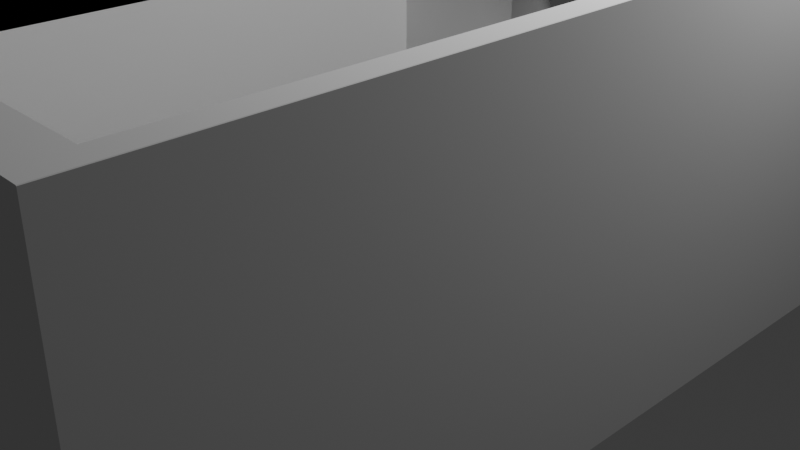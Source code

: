 # Source: kitchen_wallsblend.blend  (saved by Blender 4.5.87; exported with 4.5.12 LTS)
import bpy
from mathutils import Matrix  # noqa: F401  (used for matrix-valued properties, if any)

bpy.ops.wm.read_factory_settings(use_empty=True)
scene = bpy.context.scene
scene.name = 'Scene'

# ---- collections
col_collection = bpy.data.collections.new('Collection'); scene.collection.children.link(col_collection)

# ---- world
world_world = bpy.data.worlds.new('World'); scene.world = world_world
world_world.use_nodes = True; world_world.node_tree.nodes.clear()
_N = world_world.node_tree.nodes; _L = world_world.node_tree.links
n0 = _N.new('ShaderNodeOutputWorld'); n0.name = 'World Output'; n0.location = (200, 100)
n1 = _N.new('ShaderNodeBackground'); n1.name = 'Background'; n1.location = (-200, 100)
n1.inputs[0].default_value = (0.05088, 0.05088, 0.05088, 1.0)
_L.new(n1.outputs[0], n0.inputs[0])
n0.is_active_output = True
world_world.color = (0.05088, 0.05088, 0.05088)
world_world.sun_shadow_jitter_overblur = 0.0

# ---- cameras
cam_camera = bpy.data.cameras.new('Camera')
cam_camera.clip_end = 100.0
cam_camera.ortho_scale = 7.314

# ---- lights
light_light = bpy.data.lights.new('Light', 'POINT')
light_light.energy = 1000.0
light_light.shadow_soft_size = 0.1

# ---- meshes
me_mesh262 = bpy.data.meshes.new('Mesh262')
me_mesh262.from_pydata([(0.887, 0.8656, -2.47), (0.8829, 3.078, -2.472), (0.8825, 3.077, -3.162), (0.882, 0.8641, -3.162), (-3.029, 3.083, -3.165), (-3.029, 3.237, -3.165), (-2.495, 3.237, -3.165), (-2.495, 3.083, -3.165), (-2.495, 3.083, 5.385), (-2.495, 3.237, 5.385), (-3.029, 3.237, 5.385), (-3.029, 3.083, 5.385), (-2.491, 0.8631, -3.165), (-2.487, 3.075, -3.165), (-0.7649, 3.078, -3.162), (-0.7691, 0.8596, -3.165), (-0.7668, 0.8627, -2.47), (3.684, 0.8671, -3.161), (3.684, 3.075, -3.161), (3.684, 3.075, -2.473), (3.684, 0.8671, -2.473), (-2.487, 3.241, -2.473), (-0.7701, 3.241, -2.473), (-0.7701, 3.241, -3.161), (-2.487, 3.241, -3.161), (-0.7621, -0.02051, -3.165), (-0.7661, -0.02051, -3.165), (-2.487, -0.02051, -3.165), (-3.029, 0.8671, -3.165), (-3.029, 3.075, -3.165), (-2.495, 3.075, -3.165), (3.68, 3.075, -3.165), (3.68, 0.8671, -3.165), (-3.029, 0.8591, -3.165), (-2.495, -0.02051, -3.165), (-3.029, -0.02051, -3.165), (-3.033, 0.8671, 5.381), (-3.033, 3.075, 5.381), (-3.033, 3.075, -2.465), (-3.033, 0.8671, -2.465), (-0.7645, 3.077, -2.473), (3.684, 0.8591, -3.161), (3.684, 0.8591, -2.473), (3.684, -0.02051, -2.473), (3.684, -0.02051, -3.165), (3.68, -0.02051, -3.165), (-2.491, 3.083, -2.465), (-2.491, 3.237, -2.465), (-2.491, 3.237, 5.381), (-2.491, 3.083, 5.381), (3.684, 0.8591, -3.161), (3.684, 0.8671, -3.161), (3.68, 0.8671, -3.165), (0.8881, -0.02051, -3.165), (3.68, -0.02051, -3.165), (-3.033, 3.083, 5.381), (-3.033, 3.237, 5.381), (-3.033, 3.237, -2.465), (-3.033, 3.083, -2.465), (-2.491, 0.8671, -2.465), (-2.491, 3.075, -2.465), (-2.491, 3.075, 5.381), (-2.491, 0.8671, 5.381), (0.8881, 3.237, -3.165), (3.68, 3.237, -3.165), (3.68, 3.083, -3.165), (-0.7621, -0.02051, -2.469), (0.8801, -0.02051, -2.469), (-2.495, 0.8671, 5.385), (-2.495, 3.075, 5.385), (-3.029, 3.075, 5.385), (-3.029, 0.8671, 5.385), (-3.029, 3.241, 5.381), (-2.495, 3.241, 5.381), (-2.495, 3.241, -2.465), (-3.029, 3.241, -2.465), (-3.029, 0.8591, -3.165), (-3.029, 0.8671, -3.165), (-3.033, 0.8671, -3.161), (-3.033, 0.8671, -2.473), (-3.033, 0.8671, -2.465), (-3.033, 0.8591, -2.465), (-3.033, -0.02051, -2.465), (-3.033, -0.02051, -2.469), (-3.033, -0.02051, -3.165), (-3.029, -0.02051, -3.165), (-3.029, 3.241, -2.473), (-2.495, 3.241, -2.473), (-2.495, 3.241, -3.161), (-3.029, 3.241, -3.161), (-3.033, 0.8591, 5.381), (-3.033, 0.8671, 5.381), (-3.029, 0.8671, 5.385), (-2.495, 0.8671, 5.385), (-2.491, 0.8671, 5.381), (-2.491, 0.8591, 5.381), (-2.491, -0.02051, 5.381), (-2.491, -0.02051, 5.385), (-3.029, -0.02051, 5.385), (-3.033, 3.083, -2.473), (-3.033, 3.237, -2.473), (-3.033, 3.237, -3.161), (-3.033, 3.083, -3.161), (-3.033, 0.8591, 5.381), (-3.033, 0.8591, -2.465), (-3.033, -0.02051, -2.465), (-3.033, -0.02051, 5.385), (-3.029, -0.02051, 5.385), (3.684, 3.083, -3.161), (3.684, 3.237, -3.161), (3.684, 3.237, -2.473), (3.684, 3.083, -2.473), (-2.491, 0.8591, -2.465), (-2.491, 0.8591, 5.381), (-2.491, -0.02051, 5.381), (-2.491, -0.02051, -2.465), (-0.7621, -0.02051, -3.165), (0.8801, -0.02051, -3.165), (-0.7621, 3.237, -3.165), (0.8801, 3.237, -3.165), (0.8881, 3.241, -2.473), (3.68, 3.241, -2.473), (3.68, 3.241, -3.161), (0.8881, 3.241, -3.161), (-2.487, 3.083, -3.165), (-2.487, 3.237, -3.165), (-0.7701, 3.237, -3.165), (-0.7621, 3.241, -2.473), (0.8801, 3.241, -2.473), (0.8801, 3.241, -3.161), (-0.7621, 3.241, -3.161), (-3.033, 0.8671, -3.161), (-3.029, 0.8671, -3.165), (-3.029, 0.8591, -3.165), (-3.033, 0.8671, -3.169), (-3.033, 0.8591, 5.381), (-3.036, 0.8671, 5.385), (-3.029, 0.8671, 5.385), (-3.033, 0.8671, 5.381), (-3.033, 0.8671, -2.465), (-3.033, 0.8671, -2.473), (-3.033, 0.8671, -2.466), (-3.033, 0.8591, -2.465), (3.68, 0.8671, -3.165), (3.684, 0.8671, -3.161), (3.684, 0.8591, -3.161), (3.687, 0.8671, -3.165), (-2.491, 0.8671, -2.465), (-2.491, 0.8591, -2.465), (-2.487, 0.8591, -2.469), (-2.487, 0.8671, -2.469), (-2.495, 0.8671, 5.385), (-2.488, 0.8671, 5.385), (-2.491, 0.8591, 5.381), (-2.491, 0.8671, 5.381), (-0.7621, 3.241, -2.473), (-0.7701, 3.241, -2.473), (-0.7701, 3.237, -2.469), (-0.7621, 3.237, -2.469), (-0.7621, 3.241, -3.161), (-0.7621, 3.237, -3.165), (-0.7701, 3.237, -3.165), (-0.7701, 3.241, -3.161), (0.8801, 3.241, -2.473), (0.8801, 3.237, -2.469), (0.8881, 3.237, -2.469), (0.8881, 3.241, -2.473), (0.8801, 3.241, -3.161), (0.8881, 3.241, -3.161), (0.8881, 3.237, -3.165), (0.8801, 3.237, -3.165), (-3.033, 3.237, 5.381), (-3.029, 3.237, 5.385), (-3.029, 3.241, 5.381), (-3.033, 3.237, -2.465), (-3.029, 3.241, -2.465), (-3.029, 3.241, -2.473), (-3.033, 3.237, -2.473), (-3.033, 3.237, -3.161), (-3.029, 3.241, -3.161), (-3.029, 3.237, -3.165), (-2.495, 3.237, -3.165), (-2.495, 3.241, -3.161), (-2.487, 3.241, -3.161), (-2.487, 3.237, -3.165), (3.684, 3.237, -2.473), (3.68, 3.241, -2.473), (3.68, 3.237, -2.469), (3.684, 3.237, -3.161), (3.68, 3.237, -3.165), (3.68, 3.241, -3.161), (-2.491, 3.237, -2.465), (-2.487, 3.237, -2.469), (-2.487, 3.241, -2.473), (-2.495, 3.241, -2.473), (-2.495, 3.241, -2.465), (-2.491, 3.237, 5.381), (-2.495, 3.241, 5.381), (-2.495, 3.237, 5.385), (3.68, 3.083, -3.165), (3.684, 3.083, -3.161), (3.684, 3.075, -3.161), (3.68, 3.075, -3.165), (-3.029, 3.083, 5.385), (-3.033, 3.083, 5.381), (-3.033, 3.075, 5.381), (-3.029, 3.075, 5.385), (-3.033, 3.075, -2.473), (-3.029, 3.083, -3.165), (-3.029, 3.075, -3.165), (-3.033, 3.075, -3.161), (-3.033, 3.083, -3.161), (-2.495, 3.075, 5.385), (-2.491, 3.075, 5.381), (-2.491, 3.083, 5.381), (-2.495, 3.083, 5.385), (-2.491, 3.075, -2.465), (-2.487, 3.075, -2.469), (-2.487, 3.083, -2.469), (-2.491, 3.083, -2.465), (-3.033, 0.8591, -2.465), (-3.033, 0.8591, 5.381), (-3.033, 0.8671, -3.169), (-3.033, 0.8671, -2.466), (-3.033, 0.8671, -2.473), (-3.033, 0.8671, -3.161), (3.687, 0.8671, -3.165), (3.68, 0.8671, -3.165), (-3.029, 3.241, 5.381), (-3.033, 3.237, 5.381), (-3.029, 3.241, -3.161), (-3.033, 3.237, -3.161), (-3.029, 3.241, -3.161), (-3.029, 3.237, -3.165), (3.684, 3.237, -2.473), (3.684, 3.237, -3.161), (3.68, 3.241, -3.161), (3.68, 3.241, -2.473), (-2.495, 3.241, -2.465), (-2.495, 3.241, 5.381), (-2.491, 3.237, 5.381), (-2.491, 3.237, -2.465), (3.68, 3.241, -3.161), (3.68, 3.237, -3.165), (-2.487, 3.241, -2.473), (-2.487, 3.237, -2.469), (-3.029, 3.237, 5.385), (-2.495, 3.237, 5.385), (-2.495, 3.241, 5.381), (-3.029, 3.241, 5.381), (-0.7661, -0.02051, -3.165), (-0.7621, -0.02051, -3.165), (0.8801, -0.02051, -3.165), (0.8881, -0.02051, -3.165), (3.684, 0.8591, -3.161), (3.68, -0.02051, -3.165), (3.684, -0.02051, -3.165), (3.687, 0.8671, -3.165), (-3.029, 0.8591, -3.165), (-3.029, -0.02051, -3.165), (-3.033, -0.02051, -3.165), (-3.033, 0.8671, -3.169), (-3.033, 0.8671, -2.466), (-3.033, -0.02051, -2.469), (-3.033, -0.02051, -2.465), (3.684, 3.237, -3.161), (3.68, 3.237, -3.165), (3.684, 0.8671, -2.473), (3.684, 3.075, -2.473), (3.68, 3.075, -2.469), (3.68, 0.8671, -2.469), (-3.033, 3.237, 5.381), (-3.033, 3.083, 5.381), (-3.029, 3.083, 5.385), (-3.029, 3.237, 5.385), (-3.029, 3.237, -3.165), (-3.033, 3.237, -3.161), (-2.491, 0.8671, 5.381), (-2.491, 3.075, 5.381), (-2.495, 3.075, 5.385), (-2.495, 0.8671, 5.385), (-2.491, 3.237, -2.465), (-2.487, 3.237, -2.469), (-3.033, 3.075, -3.161), (-3.033, 0.8671, -3.161), (-3.029, 0.8671, -3.165), (-3.033, 0.8671, -2.473), (-3.029, 0.8671, 5.385), (-3.029, 3.075, 5.385), (-3.033, 3.075, 5.381), (-3.033, 0.8671, 5.381), (3.68, 0.8671, -3.165), (3.684, 0.8671, -3.161), (-2.488, 0.8671, 5.385), (-2.491, -0.02051, 5.385), (-2.491, -0.02051, 5.381), (-2.491, 0.8591, 5.381), (-2.491, -0.02051, -2.465), (-2.487, -0.02051, -2.469), (0.8881, -0.02051, -2.469), (3.684, 0.8591, -2.473), (3.684, 0.8591, -3.161), (-3.033, 0.8591, 5.381), (-3.029, -0.02051, 5.385), (-3.033, -0.02051, 5.385), (-3.036, 0.8671, 5.385), (-2.495, 3.237, 5.385), (-2.495, 3.083, 5.385), (-2.491, 3.083, 5.381), (-2.491, 3.237, 5.381), (-3.036, 0.8671, 5.385), (-2.488, 0.8671, 5.385), (-2.495, 0.8671, 5.385), (-3.029, 0.8671, 5.385), (-3.033, 0.8671, -3.161), (3.636, -0.02077, 5.008), (3.433, -0.02077, 5.008), (3.433, -0.02077, -2.465), (3.636, -0.02077, -2.465), (3.433, 3.25, 5.008), (3.636, 3.25, 5.008), (3.636, 3.25, -2.465), (3.433, 3.25, -2.465), (3.64, 3.246, 5.008), (3.64, 3.089, 5.008), (3.64, 3.089, -2.465), (3.64, 3.246, -2.465), (3.64, 3.081, 5.008), (3.64, -0.01677, 5.008), (3.64, -0.01677, -2.465), (3.64, 3.081, -2.465), (0.6657, 3.081, 5.386), (0.6657, -0.01677, 5.386), (3.425, -0.01677, 5.386), (3.425, 3.081, 5.386), (-2.484, 3.081, 5.386), (-2.484, -0.01677, 5.386), (-1.647, -0.01677, 5.386), (-1.647, 3.081, 5.386), (0.6657, 3.246, 5.386), (0.6657, 3.089, 5.386), (3.425, 3.089, 5.386), (3.425, 3.246, 5.386), (-1.639, 3.246, 5.386), (-1.639, 3.089, 5.386), (0.6577, 3.089, 5.386), (0.6577, 3.246, 5.386), (-2.484, 3.246, 5.386), (-2.484, 3.089, 5.386), (-1.647, 3.089, 5.386), (-1.647, 3.246, 5.386), (3.433, 3.081, 5.386), (3.433, -0.01677, 5.386), (3.636, -0.01677, 5.386), (3.636, 3.081, 5.386), (3.636, 3.25, 5.016), (3.433, 3.25, 5.016), (3.433, 3.25, 5.382), (3.636, 3.25, 5.382), (-2.484, -0.01717, 5.012), (-2.484, 3.081, 5.012), (-1.639, 3.081, 5.012), (-1.639, -0.01877, 5.012), (-1.647, 3.25, 5.016), (-2.484, 3.25, 5.016), (-2.484, 3.25, 5.382), (-1.647, 3.25, 5.382), (-2.488, 3.089, 5.382), (-2.488, 3.246, 5.382), (-2.488, 3.246, 5.016), (-2.488, 3.089, 5.016), (-1.647, -0.02077, 5.382), (-2.484, -0.02077, 5.382), (-2.484, -0.02077, 5.016), (-1.647, -0.02077, 5.016), (3.425, 3.25, 5.016), (0.6657, 3.25, 5.016), (0.6657, 3.25, 5.382), (3.425, 3.25, 5.382), (0.6657, 3.089, 5.012), (0.6657, 3.246, 5.012), (3.425, 3.246, 5.012), (3.425, 3.089, 5.012), (3.433, 3.246, 5.386), (3.433, 3.089, 5.386), (3.636, 3.089, 5.386), (3.636, 3.246, 5.386), (3.64, -0.01677, 5.016), (3.64, 3.081, 5.016), (3.64, 3.081, 5.382), (3.64, -0.01677, 5.382), (3.433, 3.089, -2.469), (3.433, 3.246, -2.469), (3.636, 3.246, -2.469), (3.636, 3.089, -2.469), (-1.643, -0.01637, 5.382), (-1.639, -0.01877, 5.012), (-1.639, 3.081, 5.012), (-1.643, 3.081, 5.008), (-1.643, 3.081, 5.382), (3.429, 3.089, 5.008), (3.429, 3.246, 5.008), (3.429, 3.246, -2.465), (3.429, 3.089, -2.465), (0.6577, -0.01877, 5.012), (0.6617, 3.081, 5.012), (3.425, 3.081, 5.012), (3.425, -0.01717, 5.012), (-1.639, 3.081, 5.012), (-1.639, 3.246, 5.012), (0.6577, 3.246, 5.012), (0.6617, 3.089, 5.016), (0.6617, 3.081, 5.012), (-2.484, 3.089, 5.012), (-2.484, 3.246, 5.012), (-1.647, 3.246, 5.012), (-1.643, 3.081, 5.008), (-1.639, 3.085, 5.008), (-2.488, -0.01677, 5.382), (-2.488, 3.081, 5.382), (-2.488, 3.081, 5.016), (-2.488, -0.01677, 5.016), (3.429, -0.01677, 5.008), (3.429, 3.081, 5.008), (3.429, 3.081, -2.465), (3.429, -0.01677, -2.465), (3.433, -0.01677, -2.469), (3.433, 3.081, -2.469), (3.636, 3.081, -2.469), (3.636, -0.01677, -2.469), (0.6577, 3.085, 5.382), (-1.639, 3.085, 5.382), (-1.639, 3.085, 5.008), (-1.639, 3.081, 5.012), (0.6617, 3.081, 5.012), (0.6657, 3.089, 5.012), (0.6617, 3.089, 5.016), (3.64, 3.089, 5.016), (3.64, 3.246, 5.016), (3.64, 3.246, 5.382), (3.64, 3.089, 5.382), (3.425, -0.02077, 5.382), (0.6657, -0.02077, 5.382), (0.6657, -0.02077, 5.016), (3.425, -0.02077, 5.016), (0.6617, -0.01637, 5.382), (0.6617, 3.081, 5.382), (0.6617, 3.081, 5.012), (0.6577, -0.01877, 5.012), (-1.639, -0.01877, 5.012), (0.6577, -0.01877, 5.012), (0.6617, 3.081, 5.012), (-1.639, 3.081, 5.012), (0.6577, 3.25, 5.016), (-1.639, 3.25, 5.016), (-1.639, 3.25, 5.382), (0.6577, 3.25, 5.382), (3.64, -0.01677, 5.016), (3.636, -0.02077, 5.016), (3.636, -0.02077, 5.008), (3.64, -0.01677, 5.008), (3.64, -0.01677, 5.382), (3.636, -0.01677, 5.386), (3.636, -0.02077, 5.382), (-2.488, -0.01677, 5.382), (-2.484, -0.02077, 5.382), (-2.484, -0.01677, 5.386), (-2.488, -0.01677, 5.016), (-2.484, -0.01717, 5.012), (-2.484, -0.02077, 5.016), (3.64, 3.246, 5.016), (3.64, 3.246, 5.008), (3.636, 3.25, 5.008), (3.636, 3.25, 5.016), (3.64, 3.246, 5.382), (3.636, 3.25, 5.382), (3.636, 3.246, 5.386), (-2.488, 3.246, 5.382), (-2.484, 3.246, 5.386), (-2.484, 3.25, 5.382), (-2.488, 3.246, 5.016), (-2.484, 3.25, 5.016), (-2.484, 3.246, 5.012), (3.433, -0.01677, 5.386), (3.425, -0.01677, 5.386), (3.425, -0.02077, 5.382), (3.433, -0.02077, 5.382), (3.433, -0.02077, 5.008), (3.433, -0.02077, 5.016), (3.425, -0.02077, 5.016), (3.425, -0.01717, 5.012), (3.429, -0.01677, 5.008), (3.433, 3.246, 5.386), (3.433, 3.25, 5.382), (3.425, 3.25, 5.382), (3.425, 3.246, 5.386), (3.433, 3.25, 5.008), (3.429, 3.246, 5.008), (3.425, 3.246, 5.012), (3.425, 3.25, 5.016), (3.433, 3.25, 5.016), (3.429, -0.01677, -2.465), (3.433, -0.01677, -2.469), (3.433, -0.02077, -2.465), (3.429, 3.246, -2.465), (3.433, 3.25, -2.465), (3.433, 3.246, -2.469), (3.64, 3.246, -2.465), (3.636, 3.246, -2.469), (3.636, 3.25, -2.465), (3.636, -0.01677, -2.469), (3.64, -0.01677, -2.465), (3.636, -0.02077, -2.465), (-1.647, -0.01677, 5.386), (-1.647, -0.02077, 5.382), (-1.643, -0.01637, 5.382), (0.6657, -0.01677, 5.386), (0.6617, -0.01637, 5.382), (0.6657, -0.02077, 5.382), (-1.647, 3.246, 5.386), (-1.639, 3.246, 5.386), (-1.639, 3.25, 5.382), (-1.647, 3.25, 5.382), (0.6577, 3.246, 5.386), (0.6657, 3.246, 5.386), (0.6657, 3.25, 5.382), (0.6577, 3.25, 5.382), (-1.647, 3.246, 5.012), (-1.647, 3.25, 5.016), (-1.639, 3.25, 5.016), (-1.639, 3.246, 5.012), (0.6577, 3.246, 5.012), (0.6577, 3.25, 5.016), (0.6657, 3.25, 5.016), (0.6657, 3.246, 5.012), (3.636, 3.081, 5.386), (3.64, 3.081, 5.382), (3.64, 3.089, 5.382), (3.636, 3.089, 5.386), (-2.484, 3.081, 5.386), (-2.484, 3.089, 5.386), (-2.488, 3.089, 5.382), (-2.488, 3.081, 5.382), (-2.484, 3.081, 5.012), (-2.488, 3.081, 5.016), (-2.488, 3.089, 5.016), (-2.484, 3.089, 5.012), (3.425, 3.081, 5.012), (3.425, 3.089, 5.012), (3.429, 3.089, 5.008), (3.429, 3.081, 5.008), (3.433, 3.081, -2.469), (3.429, 3.081, -2.465), (3.429, 3.089, -2.465), (3.433, 3.089, -2.469), (3.636, 3.089, -2.469), (3.64, 3.089, -2.465), (3.64, 3.081, -2.465), (3.636, 3.081, -2.469), (0.6617, 3.081, 5.382), (0.6657, 3.081, 5.386), (0.6657, 3.089, 5.386), (0.6577, 3.089, 5.386), (0.6577, 3.085, 5.382), (-1.647, 3.089, 5.386), (-1.647, 3.081, 5.386), (-1.643, 3.081, 5.382), (-1.639, 3.085, 5.382), (-1.639, 3.089, 5.386), (0.6617, 3.089, 5.016), (0.6657, 3.089, 5.012), (0.6617, 3.081, 5.012), (-1.643, 3.081, 5.008), (-1.639, 3.081, 5.012), (-1.639, 3.085, 5.008), (3.64, -0.01677, 5.382), (3.636, -0.02077, 5.382), (-2.488, -0.01677, 5.382), (-2.488, -0.01677, 5.016), (-2.484, -0.02077, 5.016), (-2.484, -0.02077, 5.382), (3.636, 3.25, 5.382), (3.64, 3.246, 5.382), (-2.484, 3.25, 5.382), (-2.484, 3.25, 5.016), (-2.488, 3.246, 5.016), (-2.488, 3.246, 5.382), (3.636, -0.01677, 5.386), (3.636, -0.02077, 5.382), (3.636, -0.02077, 5.016), (3.433, -0.02077, 5.016), (3.636, 3.25, 5.382), (3.636, 3.246, 5.386), (3.433, -0.02077, 5.382), (3.433, 3.25, 5.008), (3.433, 3.25, -2.465), (3.429, 3.246, -2.465), (3.429, 3.246, 5.008), (3.429, -0.01677, 5.008), (3.429, -0.01677, -2.465), (3.433, -0.02077, -2.465), (3.433, -0.02077, 5.008), (3.64, 3.246, -2.465), (3.636, 3.25, -2.465), (3.433, 3.25, -2.465), (3.636, 3.25, -2.465), (3.636, 3.246, -2.469), (3.433, 3.246, -2.469), (3.433, -0.01677, -2.469), (3.636, -0.01677, -2.469), (3.636, -0.02077, -2.465), (3.433, -0.02077, -2.465), (3.636, -0.02077, -2.465), (3.64, -0.01677, -2.465), (-2.484, -0.02077, 5.382), (-1.647, -0.02077, 5.382), (-1.647, -0.01677, 5.386), (-2.484, -0.01677, 5.386), (0.6657, -0.01677, 5.386), (0.6657, -0.02077, 5.382), (-2.484, -0.01717, 5.012), (-1.639, -0.01877, 5.012), (-1.647, -0.02077, 5.016), (-2.484, -0.02077, 5.016), (3.425, -0.02077, 5.016), (0.6657, -0.02077, 5.016), (0.6577, -0.01877, 5.012), (3.425, -0.01717, 5.012), (-2.484, 3.246, 5.386), (-1.647, 3.246, 5.386), (-1.647, 3.25, 5.382), (-2.484, 3.25, 5.382), (-2.484, 3.25, 5.016), (-1.647, 3.25, 5.016), (-1.647, 3.246, 5.012), (-2.484, 3.246, 5.012), (3.425, 3.246, 5.012), (3.425, 3.25, 5.016), (0.6617, -0.01637, 5.382), (0.6577, -0.01877, 5.012), (0.6657, -0.02077, 5.016), (0.6657, -0.02077, 5.382), (-1.647, -0.02077, 5.382), (-1.647, -0.02077, 5.016), (-1.639, -0.01877, 5.012), (-1.643, -0.01637, 5.382), (3.64, -0.01677, 5.382), (3.636, -0.01677, 5.386), (3.636, 3.246, 5.386), (3.64, 3.246, 5.382), (-2.484, -0.01677, 5.386), (-2.484, 3.081, 5.386), (-2.488, 3.081, 5.382), (-2.488, -0.01677, 5.382), (-2.488, 3.246, 5.382), (-2.488, 3.089, 5.382), (-2.484, 3.089, 5.386), (-2.484, 3.246, 5.386), (-2.488, -0.01677, 5.016), (-2.488, 3.081, 5.016), (-2.484, 3.081, 5.012), (-2.484, -0.01717, 5.012), (-2.484, 3.246, 5.012), (-2.488, 3.246, 5.016), (3.425, -0.01717, 5.012), (3.429, -0.01677, 5.008), (3.429, 3.246, 5.008), (3.425, 3.246, 5.012), (3.429, -0.01677, -2.465), (3.433, -0.01677, -2.469), (3.433, 3.246, -2.469), (3.429, 3.246, -2.465), (3.64, 3.246, -2.465), (3.636, 3.246, -2.469), (3.636, -0.01677, -2.469), (3.64, -0.01677, -2.465), (0.6657, -0.01677, 5.386), (0.6657, 3.081, 5.386), (0.6617, 3.081, 5.382), (0.6617, -0.01637, 5.382), (-1.643, -0.01637, 5.382), (-1.643, 3.081, 5.382), (-1.647, 3.081, 5.386), (-1.647, -0.01677, 5.386), (0.6657, 3.246, 5.012), (0.6657, 3.089, 5.012), (0.6617, 3.089, 5.016), (0.6577, 3.246, 5.012), (-1.639, 3.246, 5.012), (-1.639, 3.081, 5.012), (-1.643, 3.081, 5.008), (-1.647, 3.246, 5.012), (0.6577, 3.089, 5.386), (-1.639, 3.089, 5.386), (-1.639, 3.085, 5.382), (0.6577, 3.085, 5.382), (-2.484, 3.089, 5.012), (-1.639, 3.085, 5.008), (-1.639, 3.081, 5.012), (-2.484, 3.081, 5.012), (-1.643, 3.081, 5.382), (-1.643, 3.081, 5.008), (-1.639, 3.085, 5.008), (-1.639, 3.085, 5.382), (0.6577, 3.085, 5.382), (0.6617, 3.089, 5.016), (0.6617, 3.081, 5.012), (0.6617, 3.081, 5.382), (3.636, -0.02077, 5.382), (-0.7701, 3.237, -2.469), (-2.487, 3.237, -2.469), (-2.487, 3.083, -2.469), (3.68, 3.083, -2.469), (3.68, 3.237, -2.469), (0.8881, 3.237, -2.469), (3.68, 0.8671, -2.469), (3.68, 3.075, -2.469), (-2.487, 3.075, -2.469), (-2.487, 0.8671, -2.469), (3.68, 0.8591, -2.469), (0.8881, -0.02051, -2.469), (3.68, -0.02051, -2.469), (-2.487, 0.8591, -2.469), (-2.487, -0.02051, -2.469), (-0.7701, -0.02051, -2.469), (0.8801, 3.237, -2.469), (-0.7621, 3.237, -2.469), (3.68, 0.8591, -2.469), (3.684, 0.8591, -2.473), (3.684, 0.8671, -2.473), (3.68, 0.8671, -2.469), (3.68, 3.075, -2.469), (3.684, 3.075, -2.473), (3.684, 3.083, -2.473), (3.68, 3.083, -2.469), (0.8881, 3.237, -2.469), (3.68, 3.237, -2.469), (3.68, 3.241, -2.473), (0.8881, 3.241, -2.473), (-0.7621, -0.02051, -2.469), (3.68, 3.237, -2.469), (3.684, 3.237, -2.473), (-2.487, 0.8671, -2.469), (-2.487, 3.075, -2.469), (-2.491, 3.075, -2.465), (-2.491, 0.8671, -2.465), (-0.7621, 3.237, -2.469), (0.8801, 3.237, -2.469), (0.8801, 3.241, -2.473), (-0.7621, 3.241, -2.473), (3.68, -0.02051, -2.469), (3.684, -0.02051, -2.473)], [], [(0, 1, 2), (0, 2, 3), (4, 5, 6), (4, 6, 7), (8, 9, 10), (8, 10, 11), (12, 13, 14), (12, 14, 15), (16, 0, 3), (16, 3, 15), (17, 18, 19), (17, 19, 20), (21, 22, 23), (21, 23, 24), (12, 15, 25), (12, 25, 26), (12, 26, 27), (28, 29, 30), (28, 30, 12), (3, 2, 31), (3, 31, 32), (33, 12, 34), (33, 34, 35), (36, 37, 38), (36, 38, 39), (15, 14, 40), (15, 40, 16), (41, 42, 43), (41, 43, 44), (41, 44, 45), (46, 48, 47), (46, 49, 48), (50, 52, 51), (50, 3, 52), (50, 53, 3), (50, 54, 53), (55, 56, 57), (55, 57, 58), (59, 60, 61), (59, 61, 62), (2, 63, 64), (2, 64, 65), (0, 16, 66), (0, 66, 67), (68, 69, 70), (68, 70, 71), (72, 73, 74), (72, 74, 75), (76, 78, 77), (76, 79, 78), (76, 80, 79), (76, 81, 80), (76, 82, 81), (76, 83, 82), (76, 84, 83), (76, 85, 84), (86, 87, 88), (86, 88, 89), (90, 92, 91), (90, 93, 92), (90, 94, 93), (90, 95, 94), (90, 96, 95), (90, 97, 96), (90, 98, 97), (99, 100, 101), (99, 101, 102), (103, 104, 105), (103, 105, 106), (103, 106, 107), (108, 109, 110), (108, 110, 111), (112, 113, 114), (112, 114, 115), (1, 40, 14), (1, 14, 2), (3, 116, 15), (3, 117, 116), (118, 119, 2), (118, 2, 14), (120, 121, 122), (120, 122, 123), (124, 125, 126), (124, 126, 14), (127, 128, 129), (127, 129, 130), (131, 133, 132), (131, 134, 133), (135, 137, 136), (135, 138, 137), (139, 140, 141), (139, 141, 142), (143, 145, 144), (143, 146, 145), (147, 149, 148), (147, 150, 149), (151, 153, 152), (151, 154, 153), (155, 156, 157), (155, 157, 158), (159, 160, 161), (159, 161, 162), (163, 164, 165), (163, 165, 166), (167, 168, 169), (167, 169, 170), (171, 172, 173), (174, 175, 176), (174, 176, 177), (178, 179, 180), (181, 182, 183), (181, 183, 184), (185, 186, 187), (188, 189, 190), (191, 192, 193), (191, 193, 194), (191, 194, 195), (196, 197, 198), (199, 200, 201), (199, 201, 202), (203, 204, 205), (203, 205, 206), (99, 207, 38), (99, 38, 58), (208, 209, 210), (208, 210, 211), (212, 213, 214), (212, 214, 215), (124, 13, 30), (124, 30, 7), (216, 218, 217), (216, 219, 218), (36, 39, 220), (36, 220, 221), (222, 223, 224), (222, 224, 225), (28, 12, 33), (226, 3, 227), (127, 130, 23), (127, 23, 22), (120, 123, 129), (120, 129, 128), (228, 175, 174), (228, 174, 229), (176, 230, 231), (176, 231, 177), (232, 182, 181), (232, 181, 233), (234, 235, 236), (234, 236, 237), (238, 239, 240), (238, 240, 241), (168, 242, 243), (168, 243, 169), (161, 184, 183), (161, 183, 162), (156, 244, 245), (156, 245, 157), (75, 74, 87), (75, 87, 86), (88, 87, 21), (88, 21, 24), (246, 247, 248), (246, 248, 249), (15, 250, 251), (12, 27, 34), (3, 253, 252), (254, 255, 256), (254, 256, 257), (258, 259, 260), (258, 260, 261), (262, 263, 264), (262, 264, 220), (63, 2, 119), (265, 200, 199), (265, 199, 266), (267, 268, 269), (267, 269, 270), (108, 111, 19), (108, 19, 18), (2, 65, 31), (118, 14, 126), (271, 272, 273), (271, 273, 274), (100, 99, 58), (100, 58, 57), (275, 208, 211), (275, 211, 276), (277, 278, 279), (277, 279, 280), (125, 124, 7), (125, 7, 6), (281, 218, 219), (281, 282, 218), (55, 58, 38), (55, 38, 37), (99, 102, 283), (99, 283, 207), (4, 7, 30), (4, 30, 29), (14, 13, 124), (159, 167, 170), (159, 170, 160), (12, 30, 13), (284, 210, 209), (284, 209, 285), (39, 38, 207), (39, 207, 286), (287, 288, 289), (287, 289, 290), (291, 202, 201), (291, 201, 292), (293, 295, 294), (293, 296, 295), (148, 298, 297), (148, 149, 298), (0, 67, 299), (17, 20, 300), (17, 300, 301), (59, 62, 113), (59, 113, 112), (302, 304, 303), (302, 305, 304), (61, 46, 60), (61, 49, 46), (70, 69, 8), (70, 8, 11), (306, 307, 308), (306, 308, 309), (310, 311, 312), (310, 312, 313), (283, 314, 286), (283, 286, 207), (315, 316, 317), (315, 317, 318), (319, 320, 321), (319, 321, 322), (323, 324, 325), (323, 325, 326), (327, 328, 329), (327, 329, 330), (331, 332, 333), (331, 333, 334), (335, 336, 337), (335, 337, 338), (339, 340, 341), (339, 341, 342), (343, 344, 345), (343, 345, 346), (347, 348, 349), (347, 349, 350), (351, 352, 353), (351, 353, 354), (355, 356, 357), (355, 357, 358), (359, 360, 361), (359, 361, 362), (363, 364, 365), (363, 365, 366), (367, 368, 369), (367, 369, 370), (371, 372, 373), (371, 373, 374), (375, 376, 377), (375, 377, 378), (379, 380, 381), (379, 381, 382), (383, 384, 385), (383, 385, 386), (387, 388, 389), (387, 389, 390), (391, 392, 393), (391, 393, 394), (395, 397, 396), (395, 398, 397), (395, 399, 398), (400, 401, 402), (400, 402, 403), (404, 405, 406), (404, 406, 407), (408, 409, 410), (408, 410, 411), (408, 411, 412), (413, 414, 415), (413, 415, 416), (413, 417, 416), (418, 419, 420), (418, 420, 421), (422, 423, 424), (422, 424, 425), (426, 427, 428), (426, 428, 429), (430, 432, 431), (430, 433, 432), (430, 434, 433), (430, 435, 434), (430, 436, 435), (437, 438, 439), (437, 439, 440), (441, 442, 443), (441, 443, 444), (445, 447, 446), (445, 448, 447), (449, 451, 450), (449, 452, 451), (453, 454, 455), (453, 455, 456), (457, 458, 459), (457, 459, 460), (461, 462, 463), (464, 465, 466), (467, 468, 469), (470, 471, 472), (470, 472, 473), (474, 475, 476), (477, 478, 479), (480, 482, 481), (483, 484, 485), (483, 485, 486), (487, 488, 489), (487, 489, 490), (487, 490, 491), (492, 493, 494), (492, 494, 495), (496, 497, 498), (496, 498, 499), (496, 499, 500), (501, 502, 503), (504, 505, 506), (507, 508, 509), (510, 511, 512), (513, 515, 514), (516, 518, 517), (519, 520, 521), (519, 521, 522), (523, 524, 525), (523, 525, 526), (527, 529, 528), (527, 530, 529), (531, 533, 532), (531, 534, 533), (535, 536, 537), (535, 537, 538), (327, 324, 437), (327, 437, 388), (539, 540, 541), (539, 541, 542), (543, 545, 544), (543, 546, 545), (334, 351, 384), (334, 384, 341), (547, 549, 548), (547, 550, 549), (551, 553, 552), (551, 554, 553), (555, 556, 557), (555, 557, 558), (559, 560, 561), (559, 561, 562), (559, 562, 563), (564, 565, 566), (564, 566, 567), (564, 567, 568), (569, 570, 571), (572, 573, 574), (457, 575, 576), (457, 576, 458), (577, 578, 579), (577, 579, 580), (473, 581, 582), (473, 582, 470), (583, 584, 585), (583, 585, 586), (587, 483, 486), (587, 486, 588), (589, 590, 316), (589, 316, 315), (591, 493, 492), (591, 492, 592), (320, 319, 356), (320, 356, 355), (441, 444, 590), (441, 590, 593), (357, 356, 375), (357, 375, 378), (594, 596, 595), (594, 597, 596), (598, 600, 599), (598, 601, 600), (471, 602, 603), (471, 603, 472), (604, 605, 606), (604, 606, 607), (608, 609, 610), (608, 610, 611), (459, 612, 613), (459, 613, 460), (614, 615, 616), (614, 616, 617), (484, 618, 619), (484, 619, 485), (620, 622, 621), (620, 623, 622), (624, 626, 625), (624, 627, 626), (628, 629, 630), (628, 630, 631), (520, 523, 526), (520, 526, 521), (494, 525, 524), (494, 524, 495), (632, 634, 633), (632, 635, 634), (529, 531, 532), (529, 530, 531), (636, 533, 534), (636, 637, 533), (638, 640, 639), (638, 641, 640), (642, 644, 643), (642, 645, 644), (377, 376, 453), (377, 453, 456), (455, 454, 363), (455, 363, 366), (646, 536, 535), (646, 535, 647), (648, 538, 537), (648, 537, 649), (328, 327, 388), (328, 388, 387), (438, 437, 324), (438, 324, 323), (650, 651, 652), (650, 652, 653), (654, 655, 656), (654, 656, 657), (658, 660, 659), (658, 661, 660), (662, 545, 546), (662, 663, 545), (352, 351, 334), (352, 334, 333), (342, 341, 384), (342, 384, 383), (664, 550, 547), (664, 665, 550), (666, 548, 549), (666, 667, 548), (668, 551, 552), (668, 669, 551), (670, 553, 554), (670, 671, 553), (672, 556, 555), (672, 555, 673), (674, 558, 557), (674, 557, 675), (676, 677, 678), (676, 678, 679), (346, 345, 340), (346, 340, 339), (350, 349, 344), (350, 344, 343), (680, 681, 682), (680, 682, 683), (684, 686, 685), (684, 687, 686), (688, 690, 689), (688, 691, 690), (389, 388, 437), (389, 437, 440), (367, 370, 420), (367, 420, 419), (385, 384, 351), (385, 351, 354), (400, 403, 424), (400, 424, 423), (327, 330, 325), (327, 325, 324), (391, 394, 428), (391, 428, 427), (341, 340, 331), (341, 331, 334), (692, 693, 694), (692, 694, 695), (335, 338, 349), (335, 349, 348), (406, 405, 379), (406, 379, 382), (696, 698, 697), (696, 699, 698), (700, 702, 701), (700, 703, 702), (704, 706, 705), (704, 707, 706), (590, 589, 708), (590, 708, 593), (40, 709, 710), (40, 710, 711), (712, 713, 714), (712, 714, 1), (715, 716, 1), (715, 1, 0), (16, 40, 717), (16, 717, 718), (719, 0, 720), (719, 720, 721), (16, 722, 723), (16, 723, 724), (725, 726, 40), (725, 40, 1), (727, 728, 729), (727, 729, 730), (731, 732, 733), (731, 733, 734), (715, 0, 719), (735, 736, 737), (735, 737, 738), (16, 724, 739), (725, 1, 714), (740, 734, 733), (740, 733, 741), (1, 716, 712), (709, 40, 726), (742, 744, 743), (742, 745, 744), (40, 711, 717), (746, 747, 748), (746, 748, 749), (727, 750, 751), (727, 751, 728), (16, 718, 722)])
me_mesh262.polygons.foreach_set('use_smooth', [1, 1, 1, 1, 1, 1, 1, 1, 1, 1, 1, 1, 1, 1, 1, 1, 1, 1, 1, 1, 1, 1, 1, 1, 1, 1, 1, 1, 1, 1, 1, 1, 1, 1, 1, 1, 1, 1, 1, 1, 1, 1, 1, 1, 1, 1, 1, 1, 1, 1, 1, 1, 1, 1, 1, 1, 1, 1, 1, 1, 1, 1, 1, 1, 1, 1, 1, 1, 1, 1, 1, 1, 1, 1, 1, 1, 1, 1, 1, 1, 1, 1, 1, 1, 1, 1, 1, 1, 1, 1, 0, 1, 1, 1, 1, 1, 1, 1, 1, 1, 1, 1, 1, 1, 1, 1, 1, 1, 1, 1, 1, 1, 1, 1, 1, 1, 1, 1, 1, 1, 1, 1, 1, 1, 1, 1, 1, 1, 1, 1, 1, 1, 1, 1, 1, 1, 1, 0, 1, 1, 1, 1, 1, 1, 1, 1, 1, 1, 1, 1, 1, 1, 1, 1, 1, 1, 1, 1, 1, 1, 1, 1, 1, 1, 1, 1, 1, 1, 1, 1, 1, 1, 1, 1, 1, 1, 1, 1, 1, 1, 1, 1, 1, 1, 1, 1, 1, 1, 1, 1, 1, 1, 1, 1, 1, 1, 1, 1, 1, 1, 1, 1, 1, 1, 1, 1, 1, 1, 1, 1, 1, 1, 1, 1, 1, 1, 1, 1, 1, 1, 1, 1, 1, 1, 1, 1, 1, 1, 1, 0, 0, 1, 1, 1, 1, 1, 1, 1, 1, 1, 1, 1, 1, 1, 1, 1, 1, 1, 1, 1, 1, 1, 1, 1, 1, 1, 1, 1, 1, 1, 1, 1, 1, 1, 1, 1, 1, 1, 1, 1, 1, 1, 1, 1, 1, 1, 1, 1, 1, 1, 1, 1, 1, 1, 1, 1, 1, 1, 1, 1, 1, 1, 1, 1, 1, 1, 1, 1, 1, 1, 1, 1, 1, 1, 1, 1, 1, 1, 1, 1, 1, 1, 1, 1, 1, 1, 1, 1, 1, 1, 1, 1, 1, 1, 1, 1, 1, 1, 1, 1, 1, 1, 1, 1, 1, 1, 1, 1, 1, 1, 1, 1, 1, 1, 1, 1, 1, 1, 1, 1, 1, 1, 1, 1, 1, 1, 1, 1, 1, 1, 1, 1, 1, 1, 1, 1, 1, 1, 1, 1, 1, 1, 1, 1, 1, 1, 1, 1, 1, 1, 1, 1, 1, 1, 1, 1, 1, 1, 1, 1, 1, 1, 1, 1, 1, 1, 1, 1, 1, 1, 1, 1, 1, 1, 1, 1, 1, 1, 1, 1, 1, 1, 1, 1, 1, 1, 1, 1, 1, 1, 1, 1, 1, 1, 1, 1, 1, 1, 1, 1, 1, 1, 1, 1, 1, 1, 1, 1, 1, 1, 1, 1, 1, 1, 1, 1, 1, 1, 1, 1, 1, 1, 1, 1, 1, 1, 1, 1, 1, 1, 1, 1, 1, 1, 1, 1, 1, 1, 1, 1, 1, 1, 1, 1, 1, 1, 1, 1, 1, 1, 1, 1, 1, 1, 1, 1, 1, 1, 1, 1, 1, 1, 1, 1, 1, 1, 1, 1, 1, 1, 1, 1, 1, 1, 1, 1, 1, 1, 1, 1, 1, 1, 1, 1, 1, 1, 1, 1, 1, 1, 1, 1, 1, 1, 1, 1, 1, 1, 1, 1, 1, 1])
_uv = me_mesh262.uv_layers.new(name='UVMap')
_uv.uv.foreach_set('vector', [0.0, 0.0, 0.0, 0.0, 0.0, 0.0, 0.0, 0.0, 0.0, 0.0, 0.0, 0.0, 0.0, 0.0, 0.0, 0.0, 0.0, 0.0, 0.0, 0.0, 0.0, 0.0, 0.0, 0.0, 0.0, 0.0, 0.0, 0.0, 0.0, 0.0, 0.0, 0.0, 0.0, 0.0, 0.0, 0.0, 0.0, 0.0, 0.0, 0.0, 0.0, 0.0, 0.0, 0.0, 0.0, 0.0, 0.0, 0.0, 0.0, 0.0, 0.0, 0.0, 0.0, 0.0, 0.0, 0.0, 0.0, 0.0, 0.0, 0.0, 0.0, 0.0, 0.0, 0.0, 0.0, 0.0, 0.0, 0.0, 0.0, 0.0, 0.0, 0.0, 0.0, 0.0, 0.0, 0.0, 0.0, 0.0, 0.0, 0.0, 0.0, 0.0, 0.0, 0.0, 0.0, 0.0, 0.0, 0.0, 0.0, 0.0, 0.0, 0.0, 0.0, 0.0, 0.0, 0.0, 0.0, 0.0, 0.0, 0.0, 0.0, 0.0, 0.0, 0.0, 0.0, 0.0, 0.0, 0.0, 0.0, 0.0, 0.0, 0.0, 0.0, 0.0, 0.0, 0.0, 0.0, 0.0, 0.0, 0.0, 0.0, 0.0, 0.0, 0.0, 0.0, 0.0, 0.0, 0.0, 0.0, 0.0, 0.0, 0.0, 0.0, 0.0, 0.0, 0.0, 0.0, 0.0, 0.0, 0.0, 0.0, 0.0, 0.0, 0.0, 0.0, 0.0, 0.0, 0.0, 0.0, 0.0, 0.0, 0.0, 0.0, 0.0, 0.0, 0.0, 0.0, 0.0, 0.0, 0.0, 0.0, 0.0, 0.0, 0.0, 0.0, 0.0, 0.0, 0.0, 0.0, 0.0, 0.0, 0.0, 0.0, 0.0, 0.0, 0.0, 0.0, 0.0, 0.0, 0.0, 0.0, 0.0, 0.0, 0.0, 0.0, 0.0, 0.0, 0.0, 0.0, 0.0, 0.0, 0.0, 0.0, 0.0, 0.0, 0.0, 0.0, 0.0, 0.0, 0.0, 0.0, 0.0, 0.0, 0.0, 0.0, 0.0, 0.0, 0.0, 0.0, 0.0, 0.0, 0.0, 0.0, 0.0, 0.0, 0.0, 0.0, 0.0, 0.0, 0.0, 0.0, 0.0, 0.0, 0.0, 0.0, 0.0, 0.0, 0.0, 0.0, 0.0, 0.0, 0.0, 0.0, 0.0, 0.0, 0.0, 0.0, 0.0, 0.0, 0.0, 0.0, 0.0, 0.0, 0.0, 0.0, 0.0, 0.0, 0.0, 0.0, 0.0, 0.0, 0.0, 0.0, 0.0, 0.0, 0.0, 0.0, 0.0, 0.0, 0.0, 0.0, 0.0, 0.0, 0.0, 0.0, 0.0, 0.0, 0.0, 0.0, 0.0, 0.0, 0.0, 0.0, 0.0, 0.0, 0.0, 0.0, 0.0, 0.0, 0.0, 0.0, 0.0, 0.0, 0.0, 0.0, 0.0, 0.0, 0.0, 0.0, 0.0, 0.0, 0.0, 0.0, 0.0, 0.0, 0.0, 0.0, 0.0, 0.0, 0.0, 0.0, 0.0, 0.0, 0.0, 0.0, 0.0, 0.0, 0.0, 0.0, 0.0, 0.0, 0.0, 0.0, 0.0, 0.0, 0.0, 0.0, 0.0, 0.0, 0.0, 0.0, 0.0, 0.0, 0.0, 0.0, 0.0, 0.0, 0.0, 0.0, 0.0, 0.0, 0.0, 0.0, 0.0, 0.0, 0.0, 0.0, 0.0, 0.0, 0.0, 0.0, 0.0, 0.0, 0.0, 0.0, 0.0, 0.0, 0.0, 0.0, 0.0, 0.0, 0.0, 0.0, 0.0, 0.0, 0.0, 0.0, 0.0, 0.0, 0.0, 0.0, 0.0, 0.0, 0.0, 0.0, 0.0, 0.0, 0.0, 0.0, 0.0, 0.0, 0.0, 0.0, 0.0, 0.0, 0.0, 0.0, 0.0, 0.0, 0.0, 0.0, 0.0, 0.0, 0.0, 0.0, 0.0, 0.0, 0.0, 0.0, 0.0, 0.0, 0.0, 0.0, 0.0, 0.0, 0.0, 0.0, 0.0, 0.0, 0.0, 0.0, 0.0, 0.0, 0.0, 0.0, 0.0, 0.0, 0.0, 0.0, 0.0, 0.0, 0.0, 0.0, 0.0, 0.0, 0.0, 0.0, 0.0, 0.0, 0.0, 0.0, 0.0, 0.0, 0.0, 0.0, 0.0, 0.0, 0.0, 0.0, 0.0, 0.0, 0.0, 0.0, 0.0, 0.0, 0.0, 0.0, 0.0, 0.0, 0.0, 0.0, 0.0, 0.0, 0.0, 0.0, 0.0, 0.0, 0.0, 0.0, 0.0, 0.0, 0.0, 0.0, 0.0, 0.0, 0.0, 0.0, 0.0, 0.0, 0.0, 0.0, 0.0, 0.0, 0.0, 0.0, 0.0, 0.0, 0.0, 0.0, 0.0, 0.0, 0.0, 0.0, 0.0, 0.0, 0.0, 0.0, 0.0, 0.0, 0.0, 0.0, 0.0, 0.0, 0.0, 0.0, 0.0, 0.0, 0.0, 0.0, 0.0, 0.0, 0.0, 0.0, 0.0, 0.0, 0.0, 0.0, 0.0, 0.0, 0.0, 0.0, 0.0, 0.0, 0.0, 0.0, 0.0, 0.0, 0.0, 0.0, 0.0, 0.0, 0.0, 0.0, 0.0, 0.0, 0.0, 0.0, 0.0, 0.0, 0.0, 0.0, 0.0, 0.0, 0.0, 0.0, 0.0, 0.0, 0.0, 0.0, 0.0, 0.0, 0.0, 0.0, 0.0, 0.0, 0.0, 0.0, 0.0, 0.0, 0.0, 0.0, 0.0, 0.0, 0.0, 0.0, 0.0, 0.0, 0.0, 0.0, 0.0, 0.0, 0.0, 0.0, 0.0, 0.0, 0.0, 0.0, 0.0, 0.0, 0.0, 0.0, 0.0, 0.0, 0.0, 0.0, 0.0, 0.0, 0.0, 0.0, 0.0, 0.0, 0.0, 0.0, 0.0, 0.0, 0.0, 0.0, 0.0, 0.0, 0.0, 0.0, 0.0, 0.0, 0.0, 0.0, 0.0, 0.0, 0.0, 0.0, 0.0, 0.0, 0.0, 0.0, 0.0, 0.0, 0.0, 0.0, 0.0, 0.0, 0.0, 0.0, 0.0, 0.0, 0.0, 0.0, 0.0, 0.0, 0.0, 0.0, 0.0, 0.0, 0.0, 0.0, 0.0, 0.0, 0.0, 0.0, 0.0, 0.0, 0.0, 0.0, 0.0, 0.0, 0.0, 0.0, 0.0, 0.0, 0.0, 0.0, 0.0, 0.0, 0.0, 0.0, 0.0, 0.0, 0.0, 0.0, 0.0, 0.0, 0.0, 0.0, 0.0, 0.0, 0.0, 0.0, 0.0, 0.0, 0.0, 0.0, 0.0, 0.0, 0.0, 0.0, 0.0, 0.0, 0.0, 0.0, 0.0, 0.0, 0.0, 0.0, 0.0, 0.0, 0.0, 0.0, 0.0, 0.0, 0.0, 0.0, 0.0, 0.0, 0.0, 0.0, 0.0, 0.0, 0.0, 0.0, 0.0, 0.0, 0.0, 0.0, 0.0, 0.0, 0.0, 0.0, 0.0, 0.0, 0.0, 0.0, 0.0, 0.0, 0.0, 0.0, 0.0, 0.0, 0.0, 0.0, 0.0, 0.0, 0.0, 0.0, 0.0, 0.0, 0.0, 0.0, 0.0, 0.0, 0.0, 0.0, 0.0, 0.0, 0.0, 0.0, 0.0, 0.0, 0.0, 0.0, 0.0, 0.0, 0.0, 0.0, 0.0, 0.0, 0.0, 0.0, 0.0, 0.0, 0.0, 0.0, 0.0, 0.0, 0.0, 0.0, 0.0, 0.0, 0.0, 0.0, 0.0, 0.0, 0.0, 0.0, 0.0, 0.0, 0.0, 0.0, 0.0, 0.0, 0.0, 0.0, 0.0, 0.0, 0.0, 0.0, 0.0, 0.0, 0.0, 0.0, 0.0, 0.0, 0.0, 0.0, 0.0, 0.0, 0.0, 0.0, 0.0, 0.0, 0.0, 0.0, 0.0, 0.0, 0.0, 0.0, 0.0, 0.0, 0.0, 0.0, 0.0, 0.0, 0.0, 0.0, 0.0, 0.0, 0.0, 0.0, 0.0, 0.0, 0.0, 0.0, 0.0, 0.0, 0.0, 0.0, 0.0, 0.0, 0.0, 0.0, 0.0, 0.0, 0.0, 0.0, 0.0, 0.0, 0.0, 0.0, 0.0, 0.0, 0.0, 0.0, 0.0, 0.0, 0.0, 0.0, 0.0, 0.0, 0.0, 0.0, 0.0, 0.0, 0.0, 0.0, 0.0, 0.0, 0.0, 0.0, 0.0, 0.0, 0.0, 0.0, 0.0, 0.0, 0.0, 0.0, 0.0, 0.0, 0.0, 0.0, 0.0, 0.0, 0.0, 0.0, 0.0, 0.0, 0.0, 0.0, 0.0, 0.0, 0.0, 0.0, 0.0, 0.0, 0.0, 0.0, 0.0, 0.0, 0.0, 0.0, 0.0, 0.0, 0.0, 0.0, 0.0, 0.0, 0.0, 0.0, 0.0, 0.0, 0.0, 0.0, 0.0, 0.0, 0.0, 0.0, 0.0, 0.0, 0.0, 0.0, 0.0, 0.0, 0.0, 0.0, 0.0, 0.0, 0.0, 0.0, 0.0, 0.0, 0.0, 0.0, 0.0, 0.0, 0.0, 0.0, 0.0, 0.0, 0.0, 0.0, 0.0, 0.0, 0.0, 0.0, 0.0, 0.0, 0.0, 0.0, 0.0, 0.0, 0.0, 0.0, 0.0, 0.0, 0.0, 0.0, 0.0, 0.0, 0.0, 0.0, 0.0, 0.0, 0.0, 0.0, 0.0, 0.0, 0.0, 0.0, 0.0, 0.0, 0.0, 0.0, 0.0, 0.0, 0.0, 0.0, 0.0, 0.0, 0.0, 0.0, 0.0, 0.0, 0.0, 0.0, 0.0, 0.0, 0.0, 0.0, 0.0, 0.0, 0.0, 0.0, 0.0, 0.0, 0.0, 0.0, 0.0, 0.0, 0.0, 0.0, 0.0, 0.0, 0.0, 0.0, 0.0, 0.0, 0.0, 0.0, 0.0, 0.0, 0.0, 0.0, 0.0, 0.0, 0.0, 0.0, 0.0, 0.0, 0.0, 0.0, 0.0, 0.0, 0.0, 0.0, 0.0, 0.0, 0.0, 0.0, 0.0, 0.0, 0.0, 0.0, 0.0, 0.0, 0.0, 0.0, 0.0, 0.0, 0.0, 0.0, 0.0, 0.0, 0.0, 0.0, 0.0, 0.0, 0.0, 0.0, 0.0, 0.0, 0.0, 0.0, 0.0, 0.0, 0.0, 0.0, 0.0, 0.0, 0.0, 0.0, 0.0, 0.0, 0.0, 0.0, 0.0, 0.0, 0.0, 0.0, 0.0, 0.0, 0.0, 0.0, 0.0, 0.0, 0.0, 0.0, 0.0, 0.0, 0.0, 0.0, 0.0, 0.0, 0.0, 0.0, 0.0, 0.0, 0.0, 0.0, 0.0, 0.0, 0.0, 0.0, 0.0, 0.0, 0.0, 0.0, 0.0, 0.0, 0.0, 0.0, 0.0, 0.0, 0.0, 0.0, 0.0, 0.0, 0.0, 0.0, 0.0, 0.0, 0.0, 0.0, 0.0, 0.0, 0.0, 0.0, 0.0, 0.0, 0.0, 0.0, 0.0, 0.0, 0.0, 0.0, 0.0, 0.0, 0.0, 0.0, 0.0, 0.0, 0.0, 0.0, 0.0, 0.0, 0.0, 0.0, 0.0, 0.0, 0.0, 0.0, 0.0, 0.0, 0.0, 0.0, 0.0, 0.0, 0.0, 0.0, 0.0, 0.0, 0.0, 0.0, 0.0, 0.0, 0.0, 0.0, 0.0, 0.0, 0.0, 0.0, 0.0, 0.0, 0.0, 0.0, 0.0, 0.0, 0.0, 0.0, 0.0, 0.0, 0.0, 0.0, 0.0, 0.0, 0.0, 0.0, 0.0, 0.0, 0.0, 0.0, 0.0, 0.0, 0.0, 0.0, 0.0, 0.0, 0.0, 0.0, 0.0, 0.0, 0.0, 0.0, 0.0, 0.0, 0.0, 0.0, 0.0, 0.0, 0.0, 0.0, 0.0, 0.0, 0.0, 0.0, 0.0, 0.0, 0.0, 0.0, 0.0, 0.0, 0.0, 0.0, 0.0, 0.0, 0.0, 0.0, 0.0, 0.0, 0.0, 0.0, 0.0, 0.0, 0.0, 0.0, 0.0, 0.0, 0.0, 0.0, 0.0, 0.0, 0.0, 0.0, 0.0, 0.0, 0.0, 0.0, 0.0, 0.0, 0.0, 0.0, 0.0, 0.0, 0.0, 0.0, 0.0, 0.0, 0.0, 0.0, 0.0, 0.0, 0.0, 0.0, 0.0, 0.0, 0.0, 0.0, 0.0, 0.0, 0.0, 0.0, 0.0, 0.0, 0.0, 0.0, 0.0, 0.0, 0.0, 0.0, 0.0, 0.0, 0.0, 0.0, 0.0, 0.0, 0.0, 0.0, 0.0, 0.0, 0.0, 0.0, 0.0, 0.0, 0.0, 0.0, 0.0, 0.0, 0.0, 0.0, 0.0, 0.0, 0.0, 0.0, 0.0, 0.0, 0.0, 0.0, 0.0, 0.0, 0.0, 0.0, 0.0, 0.0, 0.0, 0.0, 0.0, 0.0, 0.0, 0.0, 0.0, 0.0, 0.0, 0.0, 0.0, 0.0, 0.0, 0.0, 0.0, 0.0, 0.0, 0.0, 0.0, 0.0, 0.0, 0.0, 0.0, 0.0, 0.0, 0.0, 0.0, 0.0, 0.0, 0.0, 0.0, 0.0, 0.0, 0.0, 0.0, 0.0, 0.0, 0.0, 0.0, 0.0, 0.0, 0.0, 0.0, 0.0, 0.0, 0.0, 0.0, 0.0, 0.0, 0.0, 0.0, 0.0, 0.0, 0.0, 0.0, 0.0, 0.0, 0.0, 0.0, 0.0, 0.0, 0.0, 0.0, 0.0, 0.0, 0.0, 0.0, 0.0, 0.0, 0.0, 0.0, 0.0, 0.0, 0.0, 0.0, 0.0, 0.0, 0.0, 0.0, 0.0, 0.0, 0.0, 0.0, 0.0, 0.0, 0.0, 0.0, 0.0, 0.0, 0.0, 0.0, 0.0, 0.0, 0.0, 0.0, 0.0, 0.0, 0.0, 0.0, 0.0, 0.0, 0.0, 0.0, 0.0, 0.0, 0.0, 0.0, 0.0, 0.0, 0.0, 0.0, 0.0, 0.0, 0.0, 0.0, 0.0, 0.0, 0.0, 0.0, 0.0, 0.0, 0.0, 0.0, 0.0, 0.0, 0.0, 0.0, 0.0, 0.0, 0.0, 0.0, 0.0, 0.0, 0.0, 0.0, 0.0, 0.0, 0.0, 0.0, 0.0, 0.0, 0.0, 0.0, 0.0, 0.0, 0.0, 0.0, 0.0, 0.0, 0.0, 0.0, 0.0, 0.0, 0.0, 0.0, 0.0, 0.0, 0.0, 0.0, 0.0, 0.0, 0.0, 0.0, 0.0, 0.0, 0.0, 0.0, 0.0, 0.0, 0.0, 0.0, 0.0, 0.0, 0.0, 0.0, 0.0, 0.0, 0.0, 0.0, 0.0, 0.0, 0.0, 0.0, 0.0, 0.0, 0.0, 0.0, 0.0, 0.0, 0.0, 0.0, 0.0, 0.0, 0.0, 0.0, 0.0, 0.0, 0.0, 0.0, 0.0, 0.0, 0.0, 0.0, 0.0, 0.0, 0.0, 0.0, 0.0, 0.0, 0.0, 0.0, 0.0, 0.0, 0.0, 0.0, 0.0, 0.0, 0.0, 0.0, 0.0, 0.0, 0.0, 0.0, 0.0, 0.0, 0.0, 0.0, 0.0, 0.0, 0.0, 0.0, 0.0, 0.0, 0.0, 0.0, 0.0, 0.0, 0.0, 0.0, 0.0, 0.0, 0.0, 0.0, 0.0, 0.0, 0.0, 0.0, 0.0, 0.0, 0.0, 0.0, 0.0, 0.0, 0.0, 0.0, 0.0, 0.0, 0.0, 0.0, 0.0, 0.0, 0.0, 0.0, 0.0, 0.0, 0.0, 0.0, 0.0, 0.0, 0.0, 0.0, 0.0, 0.0, 0.0, 0.0, 0.0, 0.0, 0.0, 0.0, 0.0, 0.0, 0.0, 0.0, 0.0, 0.0, 0.0, 0.0, 0.0, 0.0, 0.0, 0.0, 0.0, 0.0, 0.0, 0.0, 0.0, 0.0, 0.0, 0.0, 0.0, 0.0, 0.0, 0.0, 0.0, 0.0, 0.0, 0.0, 0.0, 0.0, 0.0, 0.0, 0.0, 0.0, 0.0, 0.0, 0.0, 0.0, 0.0, 0.0, 0.0, 0.0, 0.0, 0.0, 0.0, 0.0, 0.0, 0.0, 0.0, 0.0, 0.0, 0.0, 0.0, 0.0, 0.0, 0.0, 0.0, 0.0, 0.0, 0.0, 0.0, 0.0, 0.0, 0.0, 0.0, 0.0, 0.0, 0.0, 0.0, 0.0, 0.0, 0.0, 0.0, 0.0, 0.0, 0.0, 0.0, 0.0, 0.0, 0.0, 0.0, 0.0, 0.0, 0.0, 0.0, 0.0, 0.0, 0.0, 0.0, 0.0, 0.0, 0.0, 0.0, 0.0, 0.0, 0.0, 0.0, 0.0, 0.0, 0.0, 0.0, 0.0, 0.0, 0.0, 0.0, 0.0, 0.0, 0.0, 0.0, 0.0, 0.0, 0.0, 0.0, 0.0, 0.0, 0.0, 0.0, 0.0, 0.0, 0.0, 0.0, 0.0, 0.0, 0.0, 0.0, 0.0, 0.0, 0.0, 0.0, 0.0, 0.0, 0.0, 0.0, 0.0, 0.0, 0.0, 0.0, 0.0, 0.0, 0.0, 0.0, 0.0, 0.0, 0.0, 0.0, 0.0, 0.0, 0.0, 0.0, 0.0, 0.0, 0.0, 0.0, 0.0, 0.0, 0.0, 0.0, 0.0, 0.0, 0.0, 0.0, 0.0, 0.0, 0.0, 0.0, 0.0, 0.0, 0.0, 0.0, 0.0, 0.0, 0.0, 0.0, 0.0, 0.0, 0.0, 0.0, 0.0, 0.0, 0.0, 0.0, 0.0, 0.0, 0.0, 0.0, 0.0, 0.0, 0.0, 0.0, 0.0, 0.0, 0.0, 0.0, 0.0, 0.0, 0.0, 0.0, 0.0, 0.0, 0.0, 0.0, 0.0, 0.0, 0.0, 0.0, 0.0, 0.0, 0.0, 0.0, 0.0, 0.0, 0.0, 0.0, 0.0, 0.0, 0.0, 0.0, 0.0, 0.0, 0.0, 0.0, 0.0, 0.0, 0.0, 0.0, 0.0, 0.0, 0.0, 0.0, 0.0, 0.0, 0.0, 0.0, 0.0, 0.0, 0.0, 0.0, 0.0, 0.0, 0.0, 0.0, 0.0, 0.0, 0.0, 0.0, 0.0, 0.0, 0.0, 0.0, 0.0, 0.0, 0.0, 0.0, 0.0, 0.0, 0.0, 0.0, 0.0, 0.0, 0.0, 0.0, 0.0, 0.0, 0.0, 0.0, 0.0, 0.0, 0.0, 0.0, 0.0, 0.0, 0.0, 0.0, 0.0, 0.0, 0.0, 0.0, 0.0, 0.0, 0.0, 0.0, 0.0, 0.0, 0.0, 0.0, 0.0, 0.0, 0.0, 0.0, 0.0, 0.0, 0.0, 0.0, 0.0, 0.0, 0.0, 0.0, 0.0, 0.0, 0.0, 0.0, 0.0, 0.0, 0.0, 0.0, 0.0, 0.0, 0.0, 0.0, 0.0, 0.0, 0.0, 0.0, 0.0, 0.0, 0.0, 0.0, 0.0, 0.0, 0.0, 0.0, 0.0, 0.0, 0.0, 0.0, 0.0, 0.0, 0.0, 0.0, 0.0, 0.0, 0.0, 0.0, 0.0, 0.0, 0.0, 0.0, 0.0, 0.0, 0.0, 0.0, 0.0, 0.0, 0.0, 0.0, 0.0, 0.0, 0.0, 0.0, 0.0, 0.0, 0.0, 0.0, 0.0, 0.0, 0.0, 0.0, 0.0, 0.0, 0.0, 0.0, 0.0, 0.0, 0.0, 0.0, 0.0, 0.0, 0.0, 0.0, 0.0, 0.0, 0.0, 0.0, 0.0, 0.0, 0.0, 0.0, 0.0, 0.0, 0.0, 0.0, 0.0, 0.0, 0.0, 0.0, 0.0, 0.0, 0.0, 0.0, 0.0, 0.0, 0.0, 0.0, 0.0, 0.0, 0.0, 0.0, 0.0, 0.0, 0.0, 0.0, 0.0, 0.0, 0.0, 0.0, 0.0, 0.0, 0.0, 0.0, 0.0, 0.0, 0.0, 0.0, 0.0, 0.0, 0.0, 0.0, 0.0, 0.0, 0.0, 0.0, 0.0, 0.0, 0.0, 0.0, 0.0, 0.0, 0.0, 0.0, 0.0, 0.0, 0.0, 0.0, 0.0, 0.0, 0.0, 0.0, 0.0, 0.0, 0.0, 0.0, 0.0, 0.0, 0.0, 0.0, 0.0, 0.0, 0.0, 0.0, 0.0, 0.0, 0.0, 0.0, 0.0, 0.0, 0.0, 0.0, 0.0, 0.0, 0.0, 0.0, 0.0, 0.0, 0.0, 0.0, 0.0, 0.0, 0.0, 0.0, 0.0, 0.0, 0.0, 0.0, 0.0, 0.0, 0.0, 0.0, 0.0, 0.0, 0.0, 0.0, 0.0, 0.0, 0.0, 0.0, 0.0, 0.0, 0.0, 0.0, 0.0, 0.0, 0.0, 0.0, 0.0, 0.0, 0.0, 0.0, 0.0, 0.0, 0.0, 0.0, 0.0, 0.0, 0.0, 0.0, 0.0, 0.0, 0.0, 0.0, 0.0, 0.0, 0.0, 0.0, 0.0, 0.0, 0.0, 0.0, 0.0, 0.0, 0.0, 0.0, 0.0, 0.0, 0.0, 0.0, 0.0, 0.0, 0.0, 0.0, 0.0, 0.0, 0.0, 0.0, 0.0, 0.0, 0.0, 0.0, 0.0, 0.0, 0.0, 0.0, 0.0, 0.0, 0.0, 0.0, 0.0, 0.0, 0.0, 0.0, 0.0, 0.0, 0.0, 0.0, 0.0, 0.0, 0.0, 0.0, 0.0, 0.0, 0.0, 0.0, 0.0, 0.0, 0.0, 0.0, 0.0, 0.0, 0.0, 0.0, 0.0, 0.0, 0.0, 0.0, 0.0, 0.0, 0.0, 0.0, 0.0, 0.0, 0.0, 0.0, 0.0, 0.0, 0.0, 0.0, 0.0, 0.0, 0.0, 0.0, 0.0, 0.0, 0.0, 0.0, 0.0, 0.0, 0.0, 0.0, 0.0, 0.0, 0.0, 0.0, 0.0, 0.0, 0.0, 0.0, 0.0, 0.0, 0.0, 0.0, 0.0, 0.0, 0.0, 0.0, 0.0, 0.0, 0.0, 0.0, 0.0, 0.0, 0.0, 0.0, 0.0, 0.0, 0.0, 0.0, 0.0, 0.0, 0.0, 0.0, 0.0, 0.0, 0.0, 0.0, 0.0, 0.0, 0.0, 0.0, 0.0, 0.0, 0.0, 0.0, 0.0, 0.0, 0.0, 0.0, 0.0, 0.0, 0.0, 0.0, 0.0, 0.0, 0.0, 0.0, 0.0, 0.0, 0.0, 0.0, 0.0, 0.0, 0.0, 0.0, 0.0, 0.0, 0.0, 0.0, 0.0, 0.0, 0.0, 0.0, 0.0, 0.0, 0.0, 0.0, 0.0, 0.0, 0.0, 0.0, 0.0, 0.0, 0.0, 0.0, 0.0, 0.0, 0.0, 0.0, 0.0, 0.0, 0.0, 0.0, 0.0, 0.0, 0.0, 0.0, 0.0, 0.0, 0.0, 0.0, 0.0, 0.0, 0.0, 0.0, 0.0, 0.0, 0.0, 0.0, 0.0, 0.0, 0.0, 0.0, 0.0, 0.0, 0.0, 0.0, 0.0, 0.0, 0.0, 0.0, 0.0, 0.0, 0.0, 0.0, 0.0, 0.0, 0.0, 0.0, 0.0, 0.0, 0.0, 0.0, 0.0, 0.0, 0.0, 0.0, 0.0, 0.0, 0.0, 0.0, 0.0, 0.0, 0.0, 0.0, 0.0, 0.0, 0.0, 0.0, 0.0, 0.0, 0.0, 0.0, 0.0, 0.0, 0.0, 0.0, 0.0, 0.0, 0.0, 0.0, 0.0, 0.0, 0.0, 0.0, 0.0, 0.0, 0.0, 0.0, 0.0, 0.0, 0.0, 0.0, 0.0, 0.0, 0.0, 0.0, 0.0, 0.0, 0.0, 0.0, 0.0, 0.0, 0.0, 0.0, 0.0, 0.0, 0.0, 0.0, 0.0, 0.0, 0.0, 0.0, 0.0, 0.0, 0.0, 0.0, 0.0, 0.0, 0.0, 0.0, 0.0, 0.0, 0.0, 0.0, 0.0, 0.0, 0.0, 0.0, 0.0, 0.0, 0.0, 0.0, 0.0, 0.0, 0.0, 0.0, 0.0, 0.0, 0.0, 0.0, 0.0, 0.0, 0.0, 0.0, 0.0, 0.0, 0.0, 0.0, 0.0, 0.0, 0.0, 0.0, 0.0, 0.0, 0.0, 0.0, 0.0, 0.0, 0.0, 0.0, 0.0, 0.0, 0.0, 0.0, 0.0, 0.0, 0.0, 0.0, 0.0, 0.0, 0.0, 0.0, 0.0, 0.0, 0.0, 0.0, 0.0, 0.0, 0.0, 0.0, 0.0, 0.0, 0.0, 0.0, 0.0, 0.0, 0.0, 0.0, 0.0, 0.0, 0.0, 0.0, 0.0, 0.0, 0.0, 0.0, 0.0, 0.0, 0.0, 0.0, 0.0, 0.0, 0.0, 0.0, 0.0, 0.0, 0.0, 0.0, 0.0, 0.0, 0.0, 0.0, 0.0, 0.0, 0.0, 0.0, 0.0, 0.0, 0.0, 0.0, 0.0, 0.0, 0.0, 0.0, 0.0, 0.0, 0.0, 0.0, 0.0, 0.0, 0.0, 0.0, 0.0, 0.0, 0.0, 0.0, 0.0, 0.0, 0.0, 0.0, 0.0, 0.0, 0.0, 0.0, 0.0, 0.0, 0.0, 0.0, 0.0, 0.0, 0.0, 0.0, 0.0, 0.0, 0.0, 0.0, 0.0, 0.0, 0.0, 0.0, 0.0, 0.0, 0.0, 0.0, 0.0, 0.0, 0.0, 0.0, 0.0, 0.0, 0.0, 0.0, 0.0, 0.0, 0.0, 0.0, 0.0, 0.0, 0.0, 0.0, 0.0, 0.0, 0.0, 0.0, 0.0, 0.0, 0.0, 0.0, 0.0, 0.0, 0.0, 0.0, 0.0, 0.0, 0.0, 0.0, 0.0, 0.0, 0.0, 0.0, 0.0, 0.0, 0.0, 0.0, 0.0, 0.0, 0.0, 0.0, 0.0, 0.0, 0.0, 0.0, 0.0, 0.0, 0.0, 0.0, 0.0, 0.0, 0.0, 0.0, 0.0, 0.0, 0.0, 0.0, 0.0, 0.0, 0.0, 0.0, 0.0, 0.0, 0.0, 0.0, 0.0, 0.0, 0.0, 0.0, 0.0, 0.0, 0.0, 0.0, 0.0, 0.0, 0.0, 0.0, 0.0, 0.0, 0.0, 0.0, 0.0, 0.0, 0.0, 0.0, 0.0, 0.0, 0.0, 0.0, 0.0, 0.0, 0.0, 0.0, 0.0, 0.0, 0.0, 0.0, 0.0, 0.0, 0.0, 0.0, 0.0, 0.0, 0.0, 0.0, 0.0, 0.0, 0.0, 0.0, 0.0, 0.0, 0.0, 0.0, 0.0, 0.0, 0.0, 0.0, 0.0, 0.0, 0.0, 0.0, 0.0, 0.0, 0.0, 0.0, 0.0, 0.0, 0.0, 0.0, 0.0, 0.0, 0.0, 0.0, 0.0, 0.0, 0.0, 0.0, 0.0, 0.0, 0.0, 0.0, 0.0, 0.0, 0.0, 0.0, 0.0, 0.0, 0.0, 0.0, 0.0, 0.0, 0.0, 0.0, 0.0, 0.0, 0.0, 0.0, 0.0, 0.0, 0.0, 0.0, 0.0, 0.0, 0.0, 0.0, 0.0, 0.0, 0.0, 0.0, 0.0, 0.0, 0.0, 0.0, 0.0, 0.0, 0.0, 0.0, 0.0, 0.0, 0.0, 0.0, 0.0, 0.0, 0.0, 0.0, 0.0, 0.0, 0.0, 0.0, 0.0, 0.0, 0.0, 0.0, 0.0, 0.0, 0.0, 0.0, 0.0, 0.0, 0.0, 0.0, 0.0, 0.0, 0.0, 0.0, 0.0, 0.0, 0.0, 0.0, 0.0, 0.0, 0.0, 0.0, 0.0, 0.0, 0.0, 0.0, 0.0, 0.0, 0.0, 0.0, 0.0, 0.0, 0.0, 0.0, 0.0, 0.0, 0.0, 0.0, 0.0, 0.0, 0.0, 0.0, 0.0, 0.0, 0.0, 0.0, 0.0, 0.0, 0.0, 0.0, 0.0, 0.0, 0.0, 0.0, 0.0, 0.0, 0.0, 0.0, 0.0, 0.0, 0.0, 0.0, 0.0, 0.0, 0.0, 0.0, 0.0, 0.0, 0.0, 0.0, 0.0, 0.0, 0.0, 0.0, 0.0, 0.0, 0.0, 0.0, 0.0, 0.0, 0.0, 0.0, 0.0, 0.0, 0.0, 0.0, 0.0, 0.0, 0.0, 0.0, 0.0, 0.0, 0.0, 0.0, 0.0, 0.0, 0.0, 0.0, 0.0, 0.0, 0.0, 0.0, 0.0, 0.0, 0.0, 0.0, 0.0, 0.0, 0.0, 0.0, 0.0, 0.0, 0.0, 0.0, 0.0, 0.0, 0.0, 0.0, 0.0, 0.0, 0.0, 0.0, 0.0, 0.0, 0.0, 0.0, 0.0, 0.0, 0.0, 0.0, 0.0, 0.0, 0.0, 0.0, 0.0, 0.0, 0.0, 0.0, 0.0, 0.0, 0.0, 0.0, 0.0, 0.0, 0.0, 0.0, 0.0, 0.0, 0.0, 0.0, 0.0, 0.0, 0.0, 0.0, 0.0, 0.0, 0.0, 0.0, 0.0, 0.0, 0.0, 0.0, 0.0, 0.0, 0.0, 0.0, 0.0, 0.0, 0.0, 0.0, 0.0, 0.0, 0.0, 0.0, 0.0, 0.0, 0.0, 0.0, 0.0, 0.0, 0.0, 0.0, 0.0, 0.0, 0.0, 0.0, 0.0, 0.0, 0.0, 0.0, 0.0, 0.0, 0.0, 0.0, 0.0, 0.0, 0.0, 0.0, 0.0, 0.0, 0.0, 0.0, 0.0, 0.0, 0.0, 0.0, 0.0, 0.0, 0.0, 0.0, 0.0, 0.0, 0.0, 0.0, 0.0, 0.0, 0.0, 0.0, 0.0, 0.0, 0.0, 0.0, 0.0, 0.0, 0.0, 0.0, 0.0, 0.0, 0.0, 0.0, 0.0, 0.0, 0.0, 0.0, 0.0, 0.0, 0.0, 0.0, 0.0, 0.0, 0.0, 0.0, 0.0, 0.0, 0.0, 0.0, 0.0, 0.0, 0.0, 0.0, 0.0, 0.0, 0.0, 0.0, 0.0, 0.0, 0.0, 0.0, 0.0, 0.0, 0.0, 0.0, 0.0, 0.0, 0.0, 0.0, 0.0, 0.0, 0.0, 0.0, 0.0, 0.0, 0.0, 0.0, 0.0, 0.0, 0.0, 0.0, 0.0, 0.0, 0.0, 0.0, 0.0, 0.0, 0.0, 0.0, 0.0, 0.0, 0.0, 0.0, 0.0, 0.0, 0.0, 0.0, 0.0, 0.0, 0.0, 0.0, 0.0, 0.0, 0.0, 0.0, 0.0, 0.0, 0.0, 0.0, 0.0, 0.0, 0.0, 0.0, 0.0, 0.0, 0.0, 0.0, 0.0, 0.0, 0.0, 0.0, 0.0, 0.0, 0.0, 0.0, 0.0, 0.0, 0.0, 0.0, 0.0, 0.0, 0.0, 0.0, 0.0, 0.0, 0.0, 0.0, 0.0, 0.0, 0.0, 0.0, 0.0, 0.0, 0.0, 0.0, 0.0, 0.0, 0.0, 0.0, 0.0, 0.0, 0.0, 0.0, 0.0, 0.0, 0.0, 0.0, 0.0, 0.0, 0.0, 0.0, 0.0, 0.0, 0.0, 0.0, 0.0, 0.0, 0.0, 0.0, 0.0, 0.0, 0.0, 0.0, 0.0, 0.0, 0.0, 0.0, 0.0, 0.0, 0.0, 0.0, 0.0, 0.0, 0.0, 0.0, 0.0, 0.0, 0.0, 0.0, 0.0, 0.0, 0.0, 0.0, 0.0, 0.0, 0.0, 0.0, 0.0, 0.0, 0.0, 0.0, 0.0, 0.0, 0.0, 0.0, 0.0, 0.0, 0.0, 0.0, 0.0, 0.0, 0.0, 0.0, 0.0, 0.0, 0.0, 0.0, 0.0, 0.0, 0.0, 0.0, 0.0, 0.0, 0.0, 0.0, 0.0, 0.0, 0.0, 0.0, 0.0, 0.0, 0.0, 0.0, 0.0, 0.0, 0.0, 0.0, 0.0, 0.0, 0.0, 0.0, 0.0, 0.0, 0.0, 0.0, 0.0, 0.0, 0.0, 0.0, 0.0, 0.0, 0.0, 0.0, 0.0, 0.0, 0.0, 0.0, 0.0, 0.0, 0.0, 0.0, 0.0, 0.0, 0.0, 0.0, 0.0, 0.0, 0.0, 0.0, 0.0, 0.0, 0.0, 0.0, 0.0, 0.0, 0.0, 0.0, 0.0, 0.0, 0.0, 0.0, 0.0, 0.0, 0.0, 0.0, 0.0, 0.0, 0.0, 0.0, 0.0, 0.0, 0.0, 0.0, 0.0, 0.0, 0.0, 0.0, 0.0, 0.0, 0.0, 0.0, 0.0, 0.0, 0.0, 0.0, 0.0, 0.0, 0.0, 0.0, 0.0, 0.0, 0.0, 0.0, 0.0, 0.0, 0.0, 0.0, 0.0, 0.0, 0.0, 0.0, 0.0])
me_mesh262.update()
me_mesh262.normals_split_custom_set([tuple(v) for v in zip(*[iter([-0.2201, -0.2038, 0.954, 0.4642, -0.2409, 0.8523, -0.1299, 0.4133, -0.9013, -0.2201, -0.2038, 0.954, -0.1299, 0.4133, -0.9013, 0.2689, 0.6509, -0.71, 0.0, 0.0, -1.0, 0.0, 0.0, -1.0, 0.0, 0.0, -1.0, 0.0, 0.0, -1.0, 0.0, 0.0, -1.0, 0.0, 0.0, -1.0, 0.0, 0.0, 1.0, 0.0, 0.0, 1.0, 0.0, 0.0, 1.0, 0.0, 0.0, 1.0, 0.0, 0.0, 1.0, 0.0, 0.0, 1.0, -9.015e-05, -0.0001523, -1.0, -0.0003145, 3.509e-07, -1.0, -0.4642, -0.2391, -0.8528, -9.015e-05, -0.0001523, -1.0, -0.4642, -0.2391, -0.8528, 0.2765, -0.5055, -0.8173, -0.383, 0.5736, 0.7241, -0.2201, -0.2038, 0.954, 0.2689, 0.6509, -0.71, -0.383, 0.5736, 0.7241, 0.2689, 0.6509, -0.71, 0.2765, -0.5055, -0.8173, 1.0, 0.0, 0.0, 1.0, 0.0, 0.0, 1.0, 0.0, 0.0, 1.0, 0.0, 0.0, 1.0, 0.0, 0.0, 1.0, 0.0, 0.0, 0.0, 1.0, 2.87e-07, 0.0, 1.0, -3.183e-07, 0.0, 1.0, 1.874e-07, 0.0, 1.0, 2.87e-07, 0.0, 1.0, 1.874e-07, 0.0, 1.0, -2.15e-07, -9.015e-05, -0.0001523, -1.0, 0.2765, -0.5055, -0.8173, -2.211e-05, -4.297e-05, -1.0, -9.015e-05, -0.0001523, -1.0, -2.211e-05, -4.297e-05, -1.0, 0.0, 0.0, -1.0, -9.015e-05, -0.0001523, -1.0, 0.0, 0.0, -1.0, 0.0, 0.0, -1.0, 0.0, 0.0, -1.0, 0.0, 0.0, -1.0, 0.0, 0.0, -1.0, 0.0, 0.0, -1.0, 0.0, 0.0, -1.0, -9.015e-05, -0.0001523, -1.0, 0.2689, 0.6509, -0.71, -0.1299, 0.4133, -0.9013, 0.0002841, 4.397e-05, -1.0, 0.2689, 0.6509, -0.71, 0.0002841, 4.397e-05, -1.0, -0.0001728, -2.207e-08, -1.0, 0.0, 0.0, -1.0, -9.015e-05, -0.0001523, -1.0, 0.0, 0.0, -1.0, 0.0, 0.0, -1.0, 0.0, 0.0, -1.0, 0.0, 0.0, -1.0, -1.0, 3.844e-08, -5.016e-08, -1.0, 0.0, -1.215e-07, -1.0, 1.963e-07, -3.569e-08, -1.0, 3.844e-08, -5.016e-08, -1.0, 1.963e-07, -3.569e-08, -1.0, 2.874e-07, 0.0, 0.2765, -0.5055, -0.8173, -0.4642, -0.2391, -0.8528, -0.3808, 0.1018, 0.9191, 0.2765, -0.5055, -0.8173, -0.3808, 0.1018, 0.9191, -0.383, 0.5736, 0.7241, 1.0, 1.311e-05, -0.002882, 1.0, -3.43e-11, -0.002876, 1.0, 0.0, -0.002876, 1.0, 1.311e-05, -0.002882, 1.0, 0.0, -0.002876, 1.0, -8.284e-06, 0.002207, 1.0, 1.311e-05, -0.002882, 1.0, -8.284e-06, 0.002207, 1.0, 7.448e-06, -0.002876, -1.0, 0.0, -2.431e-07, -1.0, 0.0, -2.431e-07, -1.0, 0.0, -2.431e-07, -1.0, 0.0, -2.431e-07, -1.0, 0.0, -2.431e-07, -1.0, 0.0, -2.431e-07, 0.2795, -0.003019, -0.9602, -0.1994, -0.6418, -0.7405, 0.4984, 0.7093, -0.4985, 0.2795, -0.003019, -0.9602, -0.002322, 0.001756, -1.0, -0.1994, -0.6418, -0.7405, 0.2795, -0.003019, -0.9602, 0.002804, 0.002871, -1.0, -0.002322, 0.001756, -1.0, 0.2795, -0.003019, -0.9602, -0.004548, 0.005251, -1.0, 0.002804, 0.002871, -1.0, -1.0, -3.943e-08, -6.153e-08, -1.0, 0.0, 0.0, -1.0, -6.121e-06, -6.001e-08, -1.0, -3.943e-08, -6.153e-08, -1.0, -6.121e-06, -6.001e-08, -1.0, -3.08e-06, -6.077e-08, 1.0, 0.0, 2.431e-07, 1.0, 0.0, 2.431e-07, 1.0, 0.0, 2.431e-07, 1.0, 0.0, 2.431e-07, 1.0, 0.0, 2.431e-07, 1.0, 0.0, 2.431e-07, -0.1299, 0.4133, -0.9013, 9.869e-07, -2.579e-05, -1.0, -9.934e-05, -6.538e-05, -1.0, -0.1299, 0.4133, -0.9013, -9.934e-05, -6.538e-05, -1.0, 1.619e-05, 5.749e-08, -1.0, -0.2201, -0.2038, 0.954, -0.383, 0.5736, 0.7241, -7.953e-06, 1.242e-05, 1.0, -0.2201, -0.2038, 0.954, -7.953e-06, 1.242e-05, 1.0, -3.845e-07, -0.0003215, 1.0, 0.0, 0.0, 1.0, 0.0, 0.0, 1.0, 0.0, 0.0, 1.0, 0.0, 0.0, 1.0, 0.0, 0.0, 1.0, 0.0, 0.0, 1.0, 0.0, 1.0, 7.433e-09, 0.0, 1.0, 7.769e-09, 0.0, 1.0, 1.678e-10, 0.0, 1.0, 7.433e-09, 0.0, 1.0, 1.678e-10, 0.0, 1.0, 0.0, -0.9605, -0.003893, -0.2784, -0.7411, -0.6429, 0.1933, -0.501, 0.7058, -0.5009, -0.9605, -0.003893, -0.2784, -0.6015, -0.7989, -0.005713, -0.7411, -0.6429, 0.1933, -0.9605, -0.003893, -0.2784, -1.0, -0.003631, -0.009262, -0.6015, -0.7989, -0.005713, -0.9605, -0.003893, -0.2784, -1.0, 0.0, -0.005715, -1.0, -0.003631, -0.009262, -0.9605, -0.003893, -0.2784, -1.0, -0.0006107, -0.005065, -1.0, 0.0, -0.005715, -0.9605, -0.003893, -0.2784, -0.9999, 0.009148, -0.005679, -1.0, -0.0006107, -0.005065, -0.9605, -0.003893, -0.2784, -0.7125, 0.00324, 0.7016, -0.9999, 0.009148, -0.005679, -0.9605, -0.003893, -0.2784, -4.8e-05, -1.0, -0.005705, -0.7125, 0.00324, 0.7016, 0.0, 1.0, 1.285e-08, 0.0, 1.0, 2.404e-07, 0.0, 1.0, -2.016e-07, 0.0, 1.0, 1.285e-08, 0.0, 1.0, -2.016e-07, 0.0, 1.0, 0.0, -0.2828, -0.001919, 0.9592, 0.2056, -0.6393, 0.7409, -0.4962, 0.7126, 0.496, -0.2828, -0.001919, 0.9592, -0.7004, -0.03376, -0.713, 0.2056, -0.6393, 0.7409, -0.2828, -0.001919, 0.9592, -0.2488, -0.3293, 0.9109, -0.7004, -0.03376, -0.713, -0.2828, -0.001919, 0.9592, -0.003691, -1.771e-07, 1.0, -0.2488, -0.3293, 0.9109, -0.2828, -0.001919, 0.9592, 0.8735, -0.3254, 0.362, -0.003691, -1.771e-07, 1.0, -0.2828, -0.001919, 0.9592, -0.8472, 0.3405, 0.4079, 0.8735, -0.3254, 0.362, -0.2828, -0.001919, 0.9592, 0.004554, 0.0008792, 1.0, -0.8472, 0.3405, 0.4079, -1.0, -2.471e-06, -2.978e-07, -1.0, -5.257e-06, -6.93e-07, -1.0, -6.307e-07, -1.949e-07, -1.0, -2.471e-06, -2.978e-07, -1.0, -6.307e-07, -1.949e-07, -1.0, 0.0, 0.0, -1.0, 1.315e-05, 0.00289, -1.0, 0.0, 0.0, -1.0, 0.0, 0.0, -1.0, 1.315e-05, 0.00289, -1.0, 0.0, 0.0, -1.0, 0.0003153, -0.004765, -1.0, 1.315e-05, 0.00289, -1.0, 0.0003153, -0.004765, -1.0, -4.196e-06, 0.0002875, 1.0, 0.0, 0.0, 1.0, 0.0, 0.0, 1.0, 0.0, 0.0, 1.0, 0.0, 0.0, 1.0, 0.0, 0.0, 1.0, 0.0, 0.0, 1.0, 0.0, 2.431e-07, 1.0, 0.0, 2.431e-07, 1.0, 0.0, 2.431e-07, 1.0, 0.0, 2.431e-07, 1.0, 0.0, 2.431e-07, 1.0, 0.0, 2.431e-07, 0.4642, -0.2409, 0.8523, -0.3808, 0.1018, 0.9191, -0.4642, -0.2391, -0.8528, 0.4642, -0.2409, 0.8523, -0.4642, -0.2391, -0.8528, -0.1299, 0.4133, -0.9013, 0.2689, 0.6509, -0.71, -0.001934, 0.002474, -1.0, 0.2765, -0.5055, -0.8173, 0.2689, 0.6509, -0.71, 0.0009588, 0.003426, -1.0, -0.001934, 0.002474, -1.0, -8.877e-06, 8.188e-06, -1.0, -9.887e-07, -2.585e-05, -1.0, -0.1299, 0.4133, -0.9013, -8.877e-06, 8.188e-06, -1.0, -0.1299, 0.4133, -0.9013, -0.4642, -0.2391, -0.8528, 0.0, 1.0, -6.318e-07, 0.0, 1.0, 0.0, 0.0, 1.0, -1.528e-07, 0.0, 1.0, -6.318e-07, 0.0, 1.0, -1.528e-07, 0.0, 1.0, -1.581e-07, -0.0001289, 8.94e-05, -1.0, 0.0, 0.0, -1.0, -1.772e-07, 3.809e-05, -1.0, -0.0001289, 8.94e-05, -1.0, -1.772e-07, 3.809e-05, -1.0, -0.4642, -0.2391, -0.8528, 0.0, 1.0, -3.169e-07, 0.0, 1.0, 2.535e-07, 0.0, 1.0, 5.784e-07, 0.0, 1.0, -3.169e-07, 0.0, 1.0, 5.784e-07, 0.0, 1.0, -8.363e-08, -0.7406, -0.3611, 0.5667, -0.5466, -0.6523, 0.5251, 0.4355, 0.8159, -0.3804, -0.7406, -0.3611, 0.5667, -0.8731, 0.08206, -0.4807, -0.5466, -0.6523, 0.5251, 0.5251, -0.6524, 0.5464, 0.5668, -0.3616, 0.7402, -0.4806, 0.08203, 0.8731, 0.5251, -0.6524, 0.5464, -0.38, 0.8159, -0.4358, 0.5668, -0.3616, 0.7402, 0.0, 0.0, 0.0, 0.0, 0.0, 0.0, 0.0, 0.0, 0.0, -1.0, 0.0004794, -2.301e-08, -1.0, 0.0004794, -3.116e-08, -1.0, 0.0004794, 0.0, -0.5665, -0.3614, -0.7406, -0.525, -0.6525, -0.5464, 0.3804, 0.8159, 0.4355, -0.5665, -0.3614, -0.7406, 0.4806, 0.08198, -0.8731, -0.525, -0.6525, -0.5464, -0.7071, 0.0, -0.7071, -0.7071, 0.0, -0.7071, -0.7071, 0.0, -0.7072, -0.7071, 0.0, -0.7071, -0.7071, 0.0, -0.7071, -0.7071, 0.0, -0.7071, -0.5667, -0.3618, 0.7403, -0.5251, -0.6526, 0.5463, 0.4806, 0.08206, 0.8731, -0.5667, -0.3618, 0.7403, 0.3801, 0.8159, -0.4357, -0.5251, -0.6526, 0.5463, 0.0, 0.7071, 0.7071, 0.0, 0.7071, 0.7071, 0.0, 0.7071, 0.7071, 0.0, 0.7071, 0.7071, 0.0, 0.7071, 0.7071, 0.0, 0.7071, 0.7072, 0.0, 0.7071, -0.7071, 0.0, 0.7071, -0.7071, 0.0, 0.7071, -0.7072, 0.0, 0.7071, -0.7071, 0.0, 0.7071, -0.7072, 0.0, 0.7071, -0.7072, 0.0, 0.7071, 0.7071, 0.0, 0.7071, 0.7071, 0.0, 0.7071, 0.7071, 0.0, 0.7071, 0.7071, 0.0, 0.7071, 0.7071, 0.0, 0.7071, 0.7072, 0.0, 0.7071, -0.7071, 0.0, 0.7071, -0.7071, 0.0, 0.7071, -0.7071, 0.0, 0.7071, -0.7071, 0.0, 0.7071, -0.7071, 0.0, 0.7071, -0.7071, -0.5776, 0.5774, 0.5771, -0.5776, 0.5774, 0.5771, -0.5776, 0.5774, 0.5771, -0.7071, 0.7071, -4.194e-08, -0.7071, 0.7071, -4.196e-08, -0.7071, 0.7071, -4.371e-07, -0.7071, 0.7071, -4.194e-08, -0.7071, 0.7071, -4.371e-07, -0.7071, 0.7071, -4.369e-07, -0.5773, 0.5774, -0.5774, -0.5773, 0.5774, -0.5774, -0.5773, 0.5774, -0.5774, 0.0, 0.7071, -0.7071, 0.0, 0.7071, -0.7071, 0.0, 0.7071, -0.7071, 0.0, 0.7071, -0.7071, 0.0, 0.7071, -0.7071, 0.0, 0.7071, -0.7071, 0.5774, 0.5774, 0.5774, 0.5774, 0.5774, 0.5774, 0.5774, 0.5774, 0.5774, 0.5773, 0.5774, -0.5774, 0.5773, 0.5774, -0.5774, 0.5773, 0.5774, -0.5774, 0.3697, 0.8544, 0.3652, 0.3688, 0.8532, 0.3688, 0.3634, 0.8553, 0.3693, 0.3697, 0.8544, 0.3652, 0.3634, 0.8553, 0.3693, 0.3636, 0.8568, 0.3657, 0.3697, 0.8544, 0.3652, 0.3636, 0.8568, 0.3657, 0.3665, 0.8552, 0.3665, 0.5775, 0.5774, 0.5772, 0.5775, 0.5774, 0.5772, 0.5775, 0.5774, 0.5772, 0.7071, 0.0, -0.7071, 0.7071, 0.0, -0.7071, 0.7071, 0.0, -0.7071, 0.7071, 0.0, -0.7071, 0.7071, 0.0, -0.7071, 0.7071, 0.0, -0.7071, -0.7073, 0.0, 0.7069, -0.7073, 0.0, 0.707, -0.7073, 0.0, 0.7069, -0.7073, 0.0, 0.7069, -0.7073, 0.0, 0.7069, -0.7073, 0.0, 0.7069, -1.0, -2.471e-06, -2.978e-07, -1.0, 1.839e-07, 0.0, -1.0, 1.963e-07, -3.569e-08, -1.0, -2.471e-06, -2.978e-07, -1.0, 1.963e-07, -3.569e-08, -1.0, -3.08e-06, -6.077e-08, -0.7071, 0.0, -0.7071, -0.7071, 0.0, -0.7071, -0.7071, 0.0, -0.7071, -0.7071, 0.0, -0.7071, -0.7071, 0.0, -0.7071, -0.7071, 0.0, -0.7071, 0.7072, 0.0, 0.707, 0.7072, 0.0, 0.707, 0.7072, 0.0, 0.707, 0.7072, 0.0, 0.707, 0.7072, 0.0, 0.707, 0.7072, 0.0, 0.707, -0.0001289, 8.94e-05, -1.0, -0.0003145, 3.509e-07, -1.0, 0.0, 0.0, -1.0, -0.0001289, 8.94e-05, -1.0, 0.0, 0.0, -1.0, 0.0, 0.0, -1.0, -0.7071, 0.0, -0.7071, -0.7071, 0.0, -0.7071, -0.7071, 0.0, -0.7071, -0.7071, 0.0, -0.7071, -0.7071, 0.0, -0.7071, -0.7071, 0.0, -0.7071, -1.0, 3.844e-08, -5.016e-08, -1.0, 2.874e-07, 0.0, -1.0, 0.0, 0.0, -1.0, 3.844e-08, -5.016e-08, -1.0, 0.0, 0.0, -1.0, 0.0, 0.0, -1.356e-06, 0.0, 1.0, -0.0003355, -1.0, 1.609e-08, -4.777e-05, -1.0, 2.225e-09, -1.356e-06, 0.0, 1.0, -4.777e-05, -1.0, 2.225e-09, 0.0, 0.0, 0.0, 0.0, 0.0, -1.0, -9.015e-05, -0.0001523, -1.0, 0.0, 0.0, -1.0, 1.108e-05, -0.8932, -0.4496, -1.733e-05, -0.8932, -0.4496, 1.043e-05, -0.8932, -0.4496, 0.0, 1.0, -3.169e-07, 0.0, 1.0, -8.363e-08, 0.0, 1.0, 1.874e-07, 0.0, 1.0, -3.169e-07, 0.0, 1.0, 1.874e-07, 0.0, 1.0, -3.183e-07, 0.0, 1.0, -6.318e-07, 0.0, 1.0, -1.581e-07, 0.0, 1.0, 5.784e-07, 0.0, 1.0, -6.318e-07, 0.0, 1.0, 5.784e-07, 0.0, 1.0, 2.535e-07, -0.7072, 0.707, -3.688e-11, -0.7071, 0.7071, -4.196e-08, -0.7071, 0.7071, -4.194e-08, -0.7072, 0.707, -3.688e-11, -0.7071, 0.7071, -4.194e-08, -0.7072, 0.707, 0.0, -0.7071, 0.7071, -4.371e-07, -0.7071, 0.7071, -9.571e-07, -0.7071, 0.7071, -9.566e-07, -0.7071, 0.7071, -4.371e-07, -0.7071, 0.7071, -9.566e-07, -0.7071, 0.7071, -4.369e-07, 0.0, 0.7071, -0.7071, 0.0, 0.7071, -0.7071, 0.0, 0.7071, -0.7071, 0.0, 0.7071, -0.7071, 0.0, 0.7071, -0.7071, 0.0, 0.7071, -0.7071, 0.7071, 0.7071, 0.0, 0.7072, 0.707, 0.0, 0.7072, 0.707, 0.0, 0.7071, 0.7071, 0.0, 0.7072, 0.707, 0.0, 0.7071, 0.7071, 0.0, 0.7071, 0.7071, 1.532e-07, 0.7072, 0.7071, 2.098e-07, 0.7072, 0.7071, 2.098e-07, 0.7071, 0.7071, 1.532e-07, 0.7072, 0.7071, 2.098e-07, 0.7071, 0.7071, 1.532e-07, 0.0, 0.7071, -0.7071, 0.0, 0.7071, -0.7071, 0.0, 0.7071, -0.7071, 0.0, 0.7071, -0.7071, 0.0, 0.7071, -0.7071, 0.0, 0.7071, -0.7071, 0.0, 0.7071, -0.7072, 0.0, 0.7071, -0.7071, 0.0, 0.7071, -0.7071, 0.0, 0.7071, -0.7072, 0.0, 0.7071, -0.7071, 0.0, 0.7071, -0.7072, 0.0, 0.7071, 0.7071, 0.0, 0.707, 0.7072, 0.0, 0.707, 0.7072, 0.0, 0.7071, 0.7071, 0.0, 0.707, 0.7072, 0.0, 0.7071, 0.7071, 0.0, 1.0, 0.0, 0.0, 1.0, 1.678e-10, 0.0, 1.0, 2.404e-07, 0.0, 1.0, 0.0, 0.0, 1.0, 2.404e-07, 0.0, 1.0, 1.285e-08, 0.0, 1.0, -2.016e-07, 0.0, 1.0, 2.404e-07, 0.0, 1.0, 2.87e-07, 0.0, 1.0, -2.016e-07, 0.0, 1.0, 2.87e-07, 0.0, 1.0, -2.15e-07, 0.0, 0.7072, 0.707, 0.0, 0.7072, 0.707, 0.0, 0.7072, 0.707, 0.0, 0.7072, 0.707, 0.0, 0.7072, 0.707, 0.0, 0.7072, 0.707, 0.0, -0.000548, 1.0, 0.0, -0.000548, 1.0, 0.0, -0.000548, 1.0, -9.015e-05, -0.0001523, -1.0, 0.0, 0.0, -1.0, 0.0, 0.0, -1.0, 0.8174, 0.007759, -0.576, -0.003308, 0.003427, -1.0, 0.003308, 0.00342, -1.0, 0.4725, -0.003975, 0.8813, 0.4691, -0.004016, 0.8831, 0.4691, -0.003987, 0.8831, 0.4725, -0.003975, 0.8813, 0.4691, -0.003987, 0.8831, 0.4725, -0.003979, 0.8813, 0.4123, -0.001913, -0.9111, 0.4053, -0.001904, -0.9142, 0.4053, -0.001865, -0.9142, 0.4123, -0.001913, -0.9111, 0.4053, -0.001865, -0.9142, 0.4123, -0.001916, -0.911, -1.0, 0.0, 0.0, -1.0, 0.0, 0.0, -1.0, 0.0, 0.0, -1.0, 0.0, 0.0, -1.0, 0.0, 0.0, -1.0, 0.0, 0.0, 9.869e-07, -2.579e-05, -1.0, -0.1299, 0.4133, -0.9013, -9.887e-07, -2.585e-05, -1.0, 0.7071, 0.0, -0.7071, 0.7071, 0.0, -0.7071, 0.7071, 0.0, -0.7071, 0.7071, 0.0, -0.7071, 0.7071, 0.0, -0.7071, 0.7071, 0.0, -0.7071, 0.7071, 0.0, 0.7071, 0.7071, 0.0, 0.7072, 0.7071, 0.0, 0.7072, 0.7071, 0.0, 0.7071, 0.7071, 0.0, 0.7072, 0.7071, 0.0, 0.7071, 1.0, 0.0, 0.0, 1.0, 0.0, 0.0, 1.0, 0.0, 0.0, 1.0, 0.0, 0.0, 1.0, 0.0, 0.0, 1.0, 0.0, 0.0, -0.1299, 0.4133, -0.9013, 1.619e-05, 5.749e-08, -1.0, 0.0002841, 4.397e-05, -1.0, -8.877e-06, 8.188e-06, -1.0, -0.4642, -0.2391, -0.8528, -1.772e-07, 3.809e-05, -1.0, -0.7072, 0.0, 0.707, -0.7074, 0.0, 0.7069, -0.7074, 0.0, 0.7069, -0.7072, 0.0, 0.707, -0.7074, 0.0, 0.7069, -0.7072, 0.0, 0.707, -1.0, -5.257e-06, -6.93e-07, -1.0, -2.471e-06, -2.978e-07, -1.0, -3.08e-06, -6.077e-08, -1.0, -5.257e-06, -6.93e-07, -1.0, -3.08e-06, -6.077e-08, -1.0, -6.121e-06, -6.001e-08, -0.7071, 0.0, -0.7071, -0.7071, 0.0, -0.7071, -0.7071, 0.0, -0.7071, -0.7071, 0.0, -0.7071, -0.7071, 0.0, -0.7071, -0.7071, 0.0, -0.7071, 0.7072, 0.0, 0.707, 0.7073, 0.0, 0.7069, 0.7073, 0.0, 0.7069, 0.7072, 0.0, 0.707, 0.7073, 0.0, 0.7069, 0.7072, 0.0, 0.707, 0.0, 0.0, -1.0, -0.0001289, 8.94e-05, -1.0, 0.0, 0.0, -1.0, 0.0, 0.0, -1.0, 0.0, 0.0, -1.0, 0.0, 0.0, -1.0, -0.7071, 0.0, -0.7071, -0.7071, 0.0, -0.7071, -0.7071, 0.0, -0.7071, -0.7071, 0.0, -0.7071, -0.7071, 0.0, -0.7071, -0.7071, 0.0, -0.7071, -1.0, -3.943e-08, -6.153e-08, -1.0, -3.08e-06, -6.077e-08, -1.0, 1.963e-07, -3.569e-08, -1.0, -3.943e-08, -6.153e-08, -1.0, 1.963e-07, -3.569e-08, -1.0, 0.0, -1.215e-07, -1.0, -2.471e-06, -2.978e-07, -1.0, 0.0, 0.0, -1.0, 1.268e-07, -1.333e-07, -1.0, -2.471e-06, -2.978e-07, -1.0, 1.268e-07, -1.333e-07, -1.0, 1.839e-07, 0.0, 0.0, 0.0, -1.0, 0.0, 0.0, -1.0, 0.0, 0.0, -1.0, 0.0, 0.0, -1.0, 0.0, 0.0, -1.0, 0.0, 0.0, -1.0, -0.4642, -0.2391, -0.8528, -0.0003145, 3.509e-07, -1.0, -0.0001289, 8.94e-05, -1.0, 0.0, 0.7071, -0.7071, 0.0, 0.7071, -0.7071, 0.0, 0.7071, -0.7071, 0.0, 0.7071, -0.7071, 0.0, 0.7071, -0.7071, 0.0, 0.7071, -0.7071, -9.015e-05, -0.0001523, -1.0, 0.0, 0.0, -1.0, -0.0003145, 3.509e-07, -1.0, -0.7071, 0.0, -0.7071, -0.7071, 0.0, -0.7071, -0.7071, 0.0, -0.7071, -0.7071, 0.0, -0.7071, -0.7071, 0.0, -0.7071, -0.7071, 0.0, -0.7071, -1.0, 2.874e-07, 0.0, -1.0, 1.963e-07, -3.569e-08, -1.0, 1.839e-07, 0.0, -1.0, 2.874e-07, 0.0, -1.0, 1.839e-07, 0.0, -1.0, 2.411e-07, -5.597e-07, -0.7074, 0.0, 0.7068, -0.7072, 0.0, 0.707, -0.7072, 0.0, 0.707, -0.7074, 0.0, 0.7068, -0.7072, 0.0, 0.707, -0.7074, 0.0, 0.7068, 0.7071, 0.0, -0.7072, 0.7071, 0.0, -0.7071, 0.7071, 0.0, -0.7071, 0.7071, 0.0, -0.7072, 0.7071, 0.0, -0.7071, 0.7071, 0.0, -0.7072, -0.8774, 0.1651, 0.4504, -0.9173, -0.3982, 0.004121, -0.9125, 0.409, 0.0, -0.8774, 0.1651, 0.4504, -0.5396, -0.1675, 0.8251, -0.9173, -0.3982, 0.004121, -0.7071, 0.0, -0.7072, -0.7071, 0.0, -0.7071, -0.7071, 0.0, -0.7071, -0.7071, 0.0, -0.7072, -0.7071, 0.0, -0.7071, -0.7071, 0.0, -0.7071, -0.2201, -0.2038, 0.954, -3.845e-07, -0.0003215, 1.0, 0.0, 0.000829, 1.0, 1.0, 0.0, 0.0, 1.0, 0.0, 0.0, 1.0, 0.0, 0.0, 1.0, 0.0, 0.0, 1.0, 0.0, 0.0, 1.0, 0.0, 0.0, 1.0, 0.0, 2.431e-07, 1.0, 0.0, 2.431e-07, 1.0, 0.0, 2.431e-07, 1.0, 0.0, 2.431e-07, 1.0, 0.0, 2.431e-07, 1.0, 0.0, 2.431e-07, 0.8888, 0.1944, 0.415, 0.004476, -0.4611, 0.8874, -0.002132, 0.473, 0.8811, 0.8888, 0.1944, 0.415, 0.5125, -0.1906, 0.8373, 0.004476, -0.4611, 0.8874, -1.0, 0.0, -2.431e-07, -1.0, 0.0, -2.431e-07, -1.0, 0.0, -2.431e-07, -1.0, 0.0, -2.431e-07, -1.0, 0.0, -2.431e-07, -1.0, 0.0, -2.431e-07, 0.0, 0.0, 1.0, 0.0, 0.0, 1.0, 0.0, 0.0, 1.0, 0.0, 0.0, 1.0, 0.0, 0.0, 1.0, 0.0, 0.0, 1.0, 0.7073, 0.0, 0.7069, 0.7071, 0.0, 0.7071, 0.7071, 0.0, 0.7071, 0.7073, 0.0, 0.7069, 0.7071, 0.0, 0.7071, 0.7073, 0.0, 0.7069, -1.0, -9.593e-05, -4.371e-08, 1.0, 9.593e-05, -4.371e-08, 1.0, 8.742e-08, -4.371e-08, -1.0, -9.593e-05, -4.371e-08, 1.0, 9.593e-05, -4.371e-08, 1.0, 8.742e-08, -4.371e-08, -1.0, 1.268e-07, -1.333e-07, -1.0, 0.0, -1.386e-06, -1.0, 2.411e-07, -5.597e-07, -1.0, 1.268e-07, -1.333e-07, -1.0, 2.411e-07, -5.597e-07, -1.0, 1.839e-07, 0.0, 0.0, -1.0, 0.0, 0.0, -1.0, 0.0, 0.0, -1.0, 0.0, 0.0, -1.0, 0.0, 0.0, -1.0, 0.0, 0.0, -1.0, 0.0, 0.0, 1.0, 0.0, 0.0, 1.0, 0.0, 0.0, 1.0, 0.0, 0.0, 1.0, 0.0, 0.0, 1.0, 0.0, 0.0, 1.0, 0.0, 1.0, 6.318e-07, 0.0, 1.0, 1.023e-08, 0.0, 1.0, 0.0, 0.0, 1.0, 6.318e-07, 0.0, 1.0, 0.0, 0.0, 1.0, 0.0, 0.0, 1.0, -1.575e-07, 0.0, 1.0, -3.151e-07, 0.0, 1.0, -3.296e-07, 0.0, 1.0, -1.575e-07, 0.0, 1.0, -3.296e-07, 0.0, 1.0, -1.648e-07, 0.0, 0.0, 0.0, 1.0, 0.0, 0.0, 1.0, 0.0, 0.0, 1.0, 0.0, 0.0, 1.0, 0.0, 0.0, 1.0, 0.0, 0.0, 1.0, 0.0, 0.0, 1.0, 0.0, 0.0, 1.0, 0.0, 0.0, 1.0, 0.0, 0.0, 1.0, 0.0, 0.0, 1.0, 0.0, 0.0, 1.0, 0.0, 0.0, 1.0, 0.0, 0.0, 1.0, 0.0, 0.0, 1.0, 0.0, 0.0, 1.0, 0.0, 0.0, 1.0, 0.0, 0.0, 1.0, 0.0, 0.0, 1.0, 0.0, 0.0, 1.0, 0.0, 0.0, 1.0, 0.0, 0.0, 1.0, 0.0, 0.0, 1.0, 0.0, 0.0, 1.0, 0.0, 0.0, 1.0, 0.0, 0.0, 1.0, 0.0, 0.0, 1.0, 0.0, 0.0, 1.0, 0.0, 0.0, 1.0, 0.0, 0.0, 1.0, 0.0, 0.0, 1.0, 0.0, 0.0, 1.0, 0.0, 0.0, 1.0, 0.0, 0.0, 1.0, 0.0, 0.0, 1.0, 0.0, 0.0, 1.0, 0.0, 1.0, 6.41e-09, 0.0, 1.0, 4.303e-07, 0.0, 1.0, -3.783e-07, 0.0, 1.0, 6.41e-09, 0.0, 1.0, -3.783e-07, 0.0, 1.0, 0.0, 0.0, 0.0, -1.0, 0.0, 0.0, -1.0, 0.0, 0.0, -1.0, 0.0, 0.0, -1.0, 0.0, 0.0, -1.0, 0.0, 0.0, -1.0, 0.0, 1.0, 1.213e-09, 0.0, 1.0, 1.413e-09, 0.0, 1.0, 1.042e-09, 0.0, 1.0, 1.213e-09, 0.0, 1.0, 1.042e-09, 0.0, 1.0, 7.391e-08, -1.0, 0.0, -2.605e-06, -1.0, 0.0, -2.605e-06, -1.0, 0.0, -2.605e-06, -1.0, 0.0, -2.605e-06, -1.0, 0.0, -2.605e-06, -1.0, 0.0, -2.605e-06, 0.0, -1.0, 0.0, 0.0, -1.0, 0.0, 0.0, -1.0, 0.0, 0.0, -1.0, 0.0, 0.0, -1.0, 0.0, 0.0, -1.0, 0.0, 0.0, 1.0, -1.875e-07, 0.0, 1.0, 6.644e-07, 0.0, 1.0, 6.797e-07, 0.0, 1.0, -1.875e-07, 0.0, 1.0, 6.797e-07, 0.0, 1.0, -1.34e-06, 0.0, 0.0, -1.0, 0.0, 0.0, -1.0, 0.0, 0.0, -1.0, 0.0, 0.0, -1.0, 0.0, 0.0, -1.0, 0.0, 0.0, -1.0, 0.0, 0.0, 1.0, 0.0, 0.0, 1.0, 0.0, 0.0, 1.0, 0.0, 0.0, 1.0, 0.0, 0.0, 1.0, 0.0, 0.0, 1.0, 1.0, -6.092e-08, 1.95e-07, 1.0, -1.277e-07, 2.605e-06, 1.0, -8.938e-08, 5.016e-06, 1.0, -6.092e-08, 1.95e-07, 1.0, -8.938e-08, 5.016e-06, 1.0, 2.102e-07, 0.0, 0.0, 0.0, -1.0, 0.0, 0.0, -1.0, 0.0, 0.0, -1.0, 0.0, 0.0, -1.0, 0.0, 0.0, -1.0, 0.0, 0.0, -1.0, -0.9999, -9.855e-05, -0.01081, -0.2962, 0.8522, 0.4314, -0.9999, 3.731e-06, -0.01023, -0.9999, -9.855e-05, -0.01081, -0.1397, 0.05954, 0.9884, -0.2962, 0.8522, 0.4314, -0.9999, -9.855e-05, -0.01081, -0.9999, 0.01081, 0.0006976, -0.1397, 0.05954, 0.9884, -1.0, 0.0, 0.0, -1.0, 0.0, 0.0, -1.0, 0.0, 0.0, -1.0, 0.0, 0.0, -1.0, 0.0, 0.0, -1.0, 0.0, 0.0, 0.0, 0.0, -1.0, 0.0, 0.0, -1.0, 0.0, 0.0, -1.0, 0.0, 0.0, -1.0, 0.0, 0.0, -1.0, 0.0, 0.0, -1.0, 7.95e-05, 2.696e-06, -1.0, 4.142e-08, 0.0008629, -1.0, -0.02248, -0.02403, -0.9995, 7.95e-05, 2.696e-06, -1.0, -0.02248, -0.02403, -0.9995, 0.007963, -0.04945, -0.9987, 7.95e-05, 2.696e-06, -1.0, 0.007963, -0.04945, -0.9987, -0.4473, 0.4001, -0.7999, -0.01006, 0.004768, -0.9999, 0.01249, -0.002299, -0.9999, 0.00483, 0.01981, -0.9998, -0.01006, 0.004768, -0.9999, 0.00483, 0.01981, -0.9998, -0.01007, -0.03801, -0.9992, 0.01008, -0.004735, 0.9999, 0.01186, -0.008524, 0.9999, 0.01007, 0.03799, 0.9992, -1.0, -2.964e-07, -2.605e-06, -1.0, -1.577e-07, -2.605e-06, -1.0, -1.569e-07, -2.605e-06, -1.0, -2.964e-07, -2.605e-06, -1.0, -1.569e-07, -2.605e-06, -1.0, -2.949e-07, -2.605e-06, -1.0, 3.296e-07, 0.0, -1.0, 1.648e-07, 0.0, -1.0, 1.648e-07, 0.0, -1.0, 3.296e-07, 0.0, -1.0, 1.648e-07, 0.0, -1.0, 3.296e-07, 0.0, 0.0, 0.0, -1.0, 0.0, 0.0, -1.0, 0.0, 0.0, -1.0, 0.0, 0.0, -1.0, 0.0, 0.0, -1.0, 0.0, 0.0, -1.0, -0.01371, 0.9996, -0.0235, -0.07373, 0.1508, 0.9858, -0.0108, 0.9999, -0.0008999, -0.01371, 0.9996, -0.0235, -0.8908, 0.2211, 0.397, -0.07373, 0.1508, 0.9858, -0.01371, 0.9996, -0.0235, -0.21, 0.9776, -0.01521, -0.8908, 0.2211, 0.397, -0.01371, 0.9996, -0.0235, -0.6176, 0.008688, 0.7864, -0.21, 0.9776, -0.01521, -0.01371, 0.9996, -0.0235, 0.03504, 0.9994, 0.004293, -0.6176, 0.008688, 0.7864, 1.0, 0.0, 2.605e-06, 1.0, 6.114e-07, 2.605e-06, 1.0, 0.0, 5.21e-06, 1.0, 0.0, 2.605e-06, 1.0, 0.0, 5.21e-06, 1.0, 0.0, 5.211e-06, 0.0, -1.0, -1.086e-10, 0.0, -1.0, -2.588e-09, 0.0, -1.0, -2.371e-09, 0.0, -1.0, -1.086e-10, 0.0, -1.0, -2.371e-09, 0.0, -1.0, 0.0, 0.9999, 0.003377, -0.009422, 1.0, -0.004579, -0.001303, 1.0, 0.005337, 0.0005976, 0.9999, 0.003377, -0.009422, 0.9999, -0.006668, -0.01145, 1.0, -0.004579, -0.001303, 0.0, 0.0, -1.0, 0.0, 0.0, -1.0, 0.0, 0.0, -1.0, 0.0, 0.0, -1.0, 0.0, 0.0, -1.0, 0.0, 0.0, -1.0, 0.0, 1.0, 3.068e-08, 0.0, 1.0, 2.839e-07, 0.0, 1.0, 3.282e-07, 0.0, 1.0, 3.068e-08, 0.0, 1.0, 3.282e-07, 0.0, 1.0, 1.525e-07, 0.7071, -0.7071, 0.0, 0.7071, -0.7071, 0.0, 0.7071, -0.7071, 0.0, 0.7071, -0.7071, 0.0, 0.7071, -0.7071, 0.0, 0.7071, -0.7071, 0.0, 0.5773, -0.5774, 0.5773, 0.5773, -0.5774, 0.5773, 0.5773, -0.5774, 0.5773, -0.5774, -0.5774, 0.5773, -0.5774, -0.5774, 0.5773, -0.5774, -0.5774, 0.5773, -0.5967, -0.5965, -0.5368, -0.5967, -0.5965, -0.5368, -0.5967, -0.5965, -0.5368, 0.7071, 0.7072, 2.126e-06, 0.707, 0.7072, 0.0, 0.707, 0.7072, 0.0, 0.7071, 0.7072, 2.126e-06, 0.707, 0.7072, 0.0, 0.7071, 0.7072, 2.118e-06, 0.5773, 0.5775, 0.5773, 0.5773, 0.5775, 0.5773, 0.5773, 0.5775, 0.5773, -0.5773, 0.5774, 0.5773, -0.5773, 0.5774, 0.5773, -0.5773, 0.5774, 0.5773, 0.5773, -0.5775, 0.5773, 0.5773, -0.5775, 0.5773, 0.5773, -0.5775, 0.5773, 0.0, -0.7071, 0.7071, 0.0, -0.7071, 0.7071, 0.0, -0.7071, 0.7071, 0.0, -0.7071, 0.7071, 0.0, -0.7071, 0.7071, 0.0, -0.7071, 0.7071, -0.3466, -0.8666, -0.359, -0.3461, -0.8666, -0.3595, -0.3466, -0.8666, -0.359, -0.3466, -0.8666, -0.359, -0.3466, -0.8666, -0.359, -0.3469, -0.8659, -0.3603, -0.3466, -0.8666, -0.359, -0.3469, -0.8659, -0.3603, -0.3466, -0.8666, -0.359, 0.0, 0.7072, 0.707, 0.0, 0.7072, 0.707, 0.0, 0.7072, 0.707, 0.0, 0.7072, 0.707, 0.0, 0.7072, 0.707, 0.0, 0.7072, 0.707, -0.3665, 0.8552, -0.3665, -0.3673, 0.8545, -0.3673, -0.3673, 0.8545, -0.3673, -0.3665, 0.8552, -0.3665, -0.3673, 0.8545, -0.3673, -0.3665, 0.8552, -0.3665, -0.3665, 0.8552, -0.3665, -0.3665, 0.8552, -0.3665, -0.367, 0.8552, -0.366, -0.5774, -0.5774, -0.5773, -0.5774, -0.5774, -0.5773, -0.5774, -0.5774, -0.5773, -0.5773, 0.5774, -0.5773, -0.5773, 0.5774, -0.5773, -0.5773, 0.5774, -0.5773, 0.5773, 0.5774, -0.5773, 0.5773, 0.5774, -0.5773, 0.5773, 0.5774, -0.5773, 0.5773, -0.5774, -0.5773, 0.5773, -0.5774, -0.5773, 0.5773, -0.5774, -0.5773, -0.6139, 0.5582, -0.5582, -0.6139, 0.5582, -0.5582, -0.6139, 0.5582, -0.5582, 0.6139, 0.5582, -0.5582, 0.6139, 0.5582, -0.5582, 0.6139, 0.5582, -0.5582, 0.0, 0.7072, 0.707, 0.0, 0.7072, 0.707, 0.0, 0.7072, 0.707, 0.0, 0.7072, 0.707, 0.0, 0.7072, 0.707, 0.0, 0.7073, 0.707, 0.0, 0.7072, 0.707, 0.0, 0.7072, 0.707, 0.0, 0.7072, 0.707, 0.0, 0.7072, 0.707, 0.0, 0.7072, 0.707, 0.0, 0.7072, 0.707, 0.0, -0.7073, 0.7069, 0.0, -0.7073, 0.7069, 0.0, -0.7073, 0.7069, 0.0, -0.7073, 0.7069, 0.0, -0.7073, 0.7069, 0.0, -0.7073, 0.7069, 0.0, -0.7073, 0.7069, 0.0, -0.7073, 0.7069, 0.0, -0.7073, 0.7069, 0.0, -0.7073, 0.7069, 0.0, -0.7073, 0.707, 0.0, -0.7073, 0.7069, 0.7071, 1.063e-07, 0.7071, 0.7071, 1.063e-07, 0.7071, 0.7071, 0.0, 0.7071, 0.7071, 1.063e-07, 0.7071, 0.7071, 0.0, 0.7071, 0.7071, 0.0, 0.7071, 1.0, -1.575e-07, 0.0, 1.0, 1.023e-08, 0.0, 1.0, 0.0, 2.605e-06, 1.0, -1.575e-07, 0.0, 1.0, 0.0, 2.605e-06, 1.0, -1.277e-07, 2.605e-06, -0.7071, 0.0, 0.7071, -0.7071, 0.0, 0.7071, -0.7071, 0.0, 0.7071, -0.7071, 0.0, 0.7071, -0.7071, 0.0, 0.7071, -0.7071, 0.0, 0.7071, 0.7072, 0.0, 0.707, 0.7072, 0.0, 0.707, 0.7071, 0.0, 0.7071, 0.7072, 0.0, 0.707, 0.7073, 0.0, 0.7069, 0.7072, 0.0, 0.707, 0.0, 0.0, 1.0, 0.0, 0.0, 1.0, 0.0, 0.0, 1.0, 0.0, 0.0, 1.0, 0.0, 0.0, 1.0, 0.0, 0.0, 1.0, 0.7071, -1.063e-07, 0.7071, 0.7071, 0.0, 0.7071, 0.7071, 0.0, 0.7071, 0.7071, -1.063e-07, 0.7071, 0.7071, -1.063e-07, 0.7071, 0.7071, 0.0, 0.7071, 0.7071, -1.063e-07, 0.7071, 0.7071, 0.0, 0.7071, 0.7071, -1.063e-07, 0.7071, 0.7071, -1.063e-07, 0.7071, 0.7071, 0.0, 0.7071, 0.7071, 0.0, 0.7071, 0.7071, 0.0, -0.7071, 0.7071, 0.0, -0.7071, 0.7071, -1.063e-07, -0.7071, 0.7071, 0.0, -0.7071, 0.7071, -1.063e-07, -0.7071, 0.7072, -1.063e-07, -0.7071, -0.3677, -0.366, 0.8549, -0.3666, -0.3664, 0.8552, -0.3657, -0.366, 0.8557, -0.3677, -0.366, 0.8549, -0.3657, -0.366, 0.8557, -0.3655, -0.3675, 0.8552, -0.3677, -0.366, 0.8549, -0.3655, -0.3675, 0.8552, -0.3674, -0.3673, 0.8545, 0.3666, -0.3665, 0.8552, 0.3666, -0.3665, 0.8551, 0.3673, -0.3655, 0.8553, 0.3666, -0.3665, 0.8552, 0.3673, -0.3655, 0.8553, 0.3656, -0.3672, 0.8553, 0.3666, -0.3665, 0.8552, 0.3656, -0.3672, 0.8553, 0.3666, -0.3665, 0.8552, -0.6668, 0.3334, -0.6665, -0.6668, 0.3334, -0.6665, -0.6668, 0.3334, -0.6665, -0.5772, 0.5774, 0.5774, -0.5772, 0.5774, 0.5774, -0.5772, 0.5774, 0.5774, 0.7071, -0.7071, 0.0, 0.7072, -0.707, 0.0, 0.7072, -0.707, 0.0, 0.7071, -0.7071, 0.0, 0.7072, -0.707, 0.0, 0.7071, -0.7071, 0.0, -0.7071, -0.7071, -1.81e-08, -0.7072, -0.7071, -1.841e-06, -0.7072, -0.7071, -1.823e-06, -0.7071, -0.7071, -1.81e-08, -0.7072, -0.7071, -1.823e-06, -0.7071, -0.7071, 0.0, 0.7071, 0.7072, 2.118e-06, 0.707, 0.7072, 2.699e-06, 0.707, 0.7072, 2.714e-06, 0.7071, 0.7072, 2.118e-06, 0.707, 0.7072, 2.714e-06, 0.7071, 0.7072, 2.126e-06, -0.707, 0.7072, -2.559e-06, -0.707, 0.7072, -8.997e-07, -0.707, 0.7072, -9.161e-07, -0.707, 0.7072, -2.559e-06, -0.707, 0.7072, -9.161e-07, -0.707, 0.7072, -2.575e-06, 0.0, -0.7071, 0.7071, 0.0, -0.7071, 0.7071, 0.0, -0.7071, 0.7071, 0.0, -0.7071, 0.7071, 0.0, -0.7071, 0.7071, 0.0, -0.7071, 0.7071, 0.0, -1.0, 0.0, 0.0, -1.0, 0.0, 0.0, -1.0, 0.0, 0.0, -1.0, 0.0, 0.0, -1.0, 0.0, 0.0, -1.0, 0.0, 0.0, 0.7072, 0.707, 0.0, 0.7072, 0.707, 0.0, 0.7072, 0.707, 0.0, 0.7072, 0.707, 0.0, 0.7072, 0.707, 0.0, 0.7072, 0.707, 0.0, 1.0, 0.0, 0.0, 1.0, 0.0, 0.0, 1.0, 4.303e-07, 0.0, 1.0, 0.0, 0.0, 1.0, 4.303e-07, 0.0, 1.0, 6.41e-09, 0.0, -1.0, -1.086e-10, 0.0, -1.0, 0.0, 0.0, -1.0, 0.0, 0.0, -1.0, -1.086e-10, 0.0, -1.0, 0.0, 0.0, -1.0, 0.0, 0.0, 1.0, -3.783e-07, 0.0, 1.0, 4.303e-07, 0.0, 1.0, -1.875e-07, 0.0, 1.0, -3.783e-07, 0.0, 1.0, -1.875e-07, 0.0, 1.0, -1.34e-06, 0.707, -0.7072, 0.0, 0.7071, -0.7072, 0.0, 0.7071, -0.7072, 0.0, 0.707, -0.7072, 0.0, 0.707, -0.7072, 0.0, 0.7071, -0.7072, 0.0, 0.7071, 0.7071, 0.0, 0.7071, 0.7071, 0.0, 0.7071, 0.7071, 0.0, 0.7071, 0.7071, 0.0, 0.7071, 0.7071, 0.0, 0.7071, 0.7071, 0.0, 0.707, 0.7072, 0.0, 0.7071, 0.7072, 0.0, 0.7071, 0.7072, 0.0, 0.707, 0.7072, 0.0, 0.7071, 0.7072, 0.0, 0.707, 0.7072, 0.0, 0.0, 0.7072, -0.707, 0.0, 0.7072, -0.707, 0.0, 0.7072, -0.707, 0.0, 0.7072, -0.707, 0.0, 0.7072, -0.707, 0.0, 0.7072, -0.707, 0.0, -0.7071, -0.7071, 0.0, -0.7071, -0.7071, 0.0, -0.7071, -0.7071, 0.0, -0.7071, -0.7071, 0.0, -0.7071, -0.7071, 0.0, -0.7071, -0.7071, 0.7071, -0.7071, 0.0, 0.7071, -0.7071, 0.0, 0.7071, -0.7071, 0.0, 0.7071, -0.7071, 0.0, 0.7071, -0.7071, 0.0, 0.7071, -0.7071, 0.0, 0.0, -0.7071, 0.7071, 0.0, -0.7071, 0.7071, 0.0, -0.7071, 0.7071, 0.0, -0.7071, 0.7071, 0.0, -0.7071, 0.7071, 0.0, -0.7071, 0.7071, 0.0, -0.7071, 0.7071, 0.0, -0.7071, 0.7071, 0.0, -0.7071, 0.7071, 0.0, -0.7071, 0.7071, 0.0, -0.7071, 0.7071, 0.0, -0.7071, 0.7071, 0.119, 0.739, 0.6631, -0.06862, 0.9396, 0.3352, 0.0721, 0.8279, 0.5563, 0.119, 0.739, 0.6631, -0.1198, 0.7374, 0.6647, -0.06862, 0.9396, 0.3352, 0.1194, 0.7384, 0.6637, -0.0703, 0.8281, 0.5562, 0.07087, 0.9418, 0.3286, 0.1194, 0.7384, 0.6637, -0.1206, 0.7379, 0.664, -0.0703, 0.8281, 0.5562, 0.0, 0.7072, 0.707, 0.0, 0.7072, 0.707, 0.0, 0.7072, 0.707, 0.0, 0.7072, 0.707, 0.0, 0.7072, 0.707, 0.0, 0.7072, 0.707, 0.0, 0.7072, 0.707, 0.0, 0.7072, 0.707, 0.0, 0.7072, 0.707, 0.0, 0.7072, 0.707, 0.0, 0.7072, 0.707, 0.0, 0.7072, 0.707, 0.0, 0.7072, 0.707, 0.0, 0.7072, 0.707, 0.0, 0.7072, 0.707, 0.0, 0.7072, 0.707, 0.0, 0.7072, 0.707, 0.0, 0.7072, 0.707, 0.0, -0.7073, 0.7069, 0.0, -0.7073, 0.7069, 0.0, -0.7073, 0.7069, 0.0, -0.7073, 0.7069, 0.0, -0.7073, 0.7069, 0.0, -0.7073, 0.7069, 0.0, -0.7073, 0.7069, 0.0, -0.7073, 0.7069, 0.0, -0.7073, 0.7069, 0.0, -0.7073, 0.7069, 0.0, -0.7073, 0.7069, 0.0, -0.7073, 0.7069, 0.0, -0.7073, 0.7069, 0.0, -0.7073, 0.7069, 0.0, -0.7073, 0.707, 0.0, -0.7073, 0.7069, 0.0, -0.7073, 0.7069, 0.0, -0.7073, 0.7069, 0.6896, 0.6452, -0.3289, 0.1477, 0.9676, 0.2047, 0.3353, 0.9147, -0.2257, 0.6896, 0.6452, -0.3289, 0.7012, 0.6302, 0.3336, 0.1477, 0.9676, 0.2047, -0.6939, 0.649, 0.3119, -0.3447, 0.9152, -0.2089, -0.1278, 0.968, 0.2161, -0.6939, 0.649, 0.3119, -0.6981, 0.6273, -0.3452, -0.3447, 0.9152, -0.2089, 0.0, 1.0, 6.797e-07, 0.0, 1.0, 6.644e-07, 0.0, 1.0, 3.068e-08, 0.0, 1.0, 6.797e-07, 0.0, 1.0, 3.068e-08, 0.0, 1.0, 1.525e-07, 0.0, 1.0, 3.282e-07, 0.0, 1.0, 2.839e-07, 0.0, 1.0, 1.213e-09, 0.0, 1.0, 3.282e-07, 0.0, 1.0, 1.213e-09, 0.0, 1.0, 7.391e-08, 0.7072, 2.126e-07, 0.707, 0.7071, 1.063e-07, 0.7071, 0.7071, 1.063e-07, 0.7071, 0.7072, 2.126e-07, 0.707, 0.7071, 1.063e-07, 0.7071, 0.7072, 2.126e-07, 0.707, 0.7071, 0.0, 0.7071, 0.7071, 0.0, 0.7071, 0.7071, 0.0, 0.7071, 0.7071, 0.0, 0.7071, 0.7071, 0.0, 0.7071, 0.7071, 0.0, 0.7071, 1.0, -3.151e-07, 0.0, 1.0, -1.575e-07, 0.0, 1.0, -1.277e-07, 2.605e-06, 1.0, -3.151e-07, 0.0, 1.0, -1.277e-07, 2.605e-06, 1.0, -6.092e-08, 1.95e-07, 1.0, 6.114e-07, 2.605e-06, 1.0, 0.0, 2.605e-06, 1.0, 1.023e-08, 0.0, 1.0, 6.114e-07, 2.605e-06, 1.0, 1.023e-08, 0.0, 1.0, 6.318e-07, 0.0, -0.7071, -2.126e-07, 0.7071, -0.7072, -2.126e-07, 0.707, -0.7072, -2.126e-07, 0.707, -0.7071, -2.126e-07, 0.7071, -0.7072, -2.126e-07, 0.707, -0.7071, -2.126e-07, 0.7071, -0.7071, 0.0, 0.7071, -0.7071, 0.0, 0.7071, -0.7071, 0.0, 0.7071, -0.7071, 0.0, 0.7071, -0.7071, 0.0, 0.7071, -0.7071, 0.0, 0.7071, 0.7072, -1.183e-10, 0.707, 0.7073, -1.061e-07, 0.7069, 0.7073, -1.063e-07, 0.7069, 0.7072, -1.183e-10, 0.707, 0.7072, 0.0, 0.707, 0.7073, -1.061e-07, 0.7069, 0.7071, 0.0, 0.7071, 0.7072, 0.0, 0.707, 0.7073, 0.0, 0.7069, 0.7071, 0.0, 0.7071, 0.7071, 0.0, 0.7071, 0.7072, 0.0, 0.707, 0.0, 0.0, 1.0, 0.0, 0.0, 1.0, 0.0, 0.0, 1.0, 0.0, 0.0, 1.0, 0.0, 0.0, 1.0, 0.0, 0.0, 1.0, 0.0, 0.0, 1.0, 0.0, 0.0, 1.0, 0.0, 0.0, 1.0, 0.0, 0.0, 1.0, 0.0, 0.0, 1.0, 0.0, 0.0, 1.0, 0.7071, -2.126e-07, 0.7072, 0.7071, -1.063e-07, 0.7071, 0.7071, -1.063e-07, 0.7071, 0.7071, -2.126e-07, 0.7072, 0.7071, -2.126e-07, 0.7072, 0.7071, -1.063e-07, 0.7071, 0.7071, 0.0, 0.7071, 0.7071, 0.0, 0.7071, 0.7071, 0.0, 0.7071, 0.7071, 0.0, 0.7071, 0.7071, 0.0, 0.7071, 0.7071, 0.0, 0.7071, 0.7071, -2.126e-07, 0.7071, 0.7071, -1.063e-07, 0.7071, 0.7071, -1.063e-07, 0.7071, 0.7071, -2.126e-07, 0.7071, 0.7071, -2.126e-07, 0.7071, 0.7071, -1.063e-07, 0.7071, 0.7071, 0.0, 0.7071, 0.7071, 0.0, 0.7071, 0.7071, 0.0, 0.7071, 0.7071, 0.0, 0.7071, 0.7071, 0.0, 0.7071, 0.7071, 0.0, 0.7071, 0.7071, 0.0, -0.7071, 0.7071, 0.0, -0.7071, 0.7071, 0.0, -0.7071, 0.7071, 0.0, -0.7071, 0.7071, 0.0, -0.7071, 0.7071, 0.0, -0.7071, 0.7071, -2.126e-07, -0.7071, 0.7072, -1.063e-07, -0.7071, 0.7071, -1.063e-07, -0.7071, 0.7071, -2.126e-07, -0.7071, 0.7071, -1.063e-07, -0.7071, 0.7071, -2.126e-07, -0.7071, -0.707, -2.392e-07, 0.7072, -0.7072, -2.126e-07, 0.707, -0.7072, -2.126e-07, 0.707, -0.707, -2.392e-07, 0.7072, -0.7072, -2.126e-07, 0.707, -0.707, -2.392e-07, 0.7072, 0.0, 0.0, 1.0, 0.0, 0.0, 1.0, 0.0, 0.0, 1.0, 0.0, 0.0, 1.0, 0.0, 0.0, 1.0, 0.0, 0.0, 1.0, 0.0, 0.0, 1.0, 0.0, 0.0, 1.0, 0.0, 0.0, 1.0, 0.0, 0.0, 1.0, 0.0, 0.0, 1.0, 0.0, 0.0, 1.0, 0.7071, 2.126e-07, 0.7071, 0.7071, 2.126e-07, 0.7071, 0.7071, 2.126e-07, 0.7071, 0.7071, 2.126e-07, 0.7071, 0.7071, 2.126e-07, 0.7071, 0.7071, 2.126e-07, 0.7071, 0.02331, -0.2808, 0.9595, 0.6096, 0.4373, 0.6611, 0.6438, -0.4472, 0.6208, 0.02331, -0.2808, 0.9595, -0.01601, 0.3388, 0.9407, 0.6096, 0.4373, 0.6611, -0.02199, 0.2726, 0.9619, -0.6172, -0.4189, 0.666, -0.6432, 0.4471, 0.6217, -0.02199, 0.2726, 0.9619, 0.01526, -0.3375, 0.9412, -0.6172, -0.4189, 0.666, 1.0, -8.938e-08, 5.016e-06, 1.0, -1.277e-07, 2.605e-06, 1.0, 0.0, 2.605e-06, 1.0, -8.938e-08, 5.016e-06, 1.0, 0.0, 2.605e-06, 1.0, 0.0, 5.211e-06, -1.0, 0.0, -2.605e-06, -1.0, 0.0, -2.605e-06, -1.0, -1.569e-07, -2.605e-06, -1.0, 0.0, -2.605e-06, -1.0, -1.569e-07, -2.605e-06, -1.0, -1.577e-07, -2.605e-06, 0.0, 0.0, 1.0, 0.0, 0.0, 1.0, 0.0, 0.0, 1.0, 0.0, 0.0, 1.0, 0.0, 0.0, 1.0, 0.0, 0.0, 1.0, -1.0, 0.0, 0.0, -1.0, 0.0, 0.0, -1.0, 1.648e-07, 0.0, -1.0, 0.0, 0.0, -1.0, 1.648e-07, 0.0, -1.0, 1.648e-07, 0.0, 1.0, -1.575e-07, 0.0, 1.0, -1.648e-07, 0.0, 1.0, 0.0, 0.0, 1.0, -1.575e-07, 0.0, 1.0, 0.0, 0.0, 1.0, 1.023e-08, 0.0, 0.0, 0.0, -1.0, 0.0, 0.0, -1.0, 0.0, 0.0, -1.0, 0.0, 0.0, -1.0, 0.0, 0.0, -1.0, 0.0, 0.0, -1.0, 0.0, 0.0, 1.0, 0.0, 0.0, 1.0, 0.0, 0.0, 1.0, 0.0, 0.0, 1.0, 0.0, 0.0, 1.0, 0.0, 0.0, 1.0, 0.0, -0.7071, 0.7071, 0.0, -0.7071, 0.7071, 0.0, -0.7071, 0.7071, 0.0, -0.7071, 0.7071, 0.0, -0.7071, 0.7071, 0.0, -0.7071, 0.7071, 0.0, 0.0, 1.0, 0.0, 0.0, 1.0, 0.0, 0.0, 1.0, 0.0, 0.0, 1.0, 0.0, 0.0, 1.0, 0.0, 0.0, 1.0, 0.0, 0.0, -1.0, 0.0, 0.0, -1.0, 0.0, 0.0, -1.0, 0.0, 0.0, -1.0, 0.0, 0.0, -1.0, 0.0, 0.0, -1.0, 0.3132, 0.004362, 0.9497, -0.4392, 0.6304, 0.64, 0.4531, 0.6325, 0.6283, 0.3132, 0.004362, 0.9497, -0.315, -0.002975, 0.9491, -0.4392, 0.6304, 0.64, -0.7071, 0.7071, -1.853e-06, -0.7071, 0.7071, -1.761e-06, -0.7071, 0.7071, -1.761e-06, -0.7071, 0.7071, -1.853e-06, -0.7071, 0.7071, -1.854e-06, -0.7071, 0.7071, -1.761e-06, 0.6473, 0.6252, 0.4361, 0.9542, 0.1441, -0.2622, 0.9441, -0.1535, 0.2916, 0.6473, 0.6252, 0.4361, 0.6269, 0.6366, -0.4491, 0.9542, 0.1441, -0.2622, 0.0, -1.0, 0.0, 0.0, -1.0, 0.0, 0.0, -1.0, 0.0, 0.0, -1.0, 0.0, 0.0, -1.0, 0.0, 0.0, -1.0, 0.0, -0.3808, 0.1018, 0.9191, -2.962e-06, -3.53e-05, 1.0, -0.00014, 9.455e-05, 1.0, -0.3808, 0.1018, 0.9191, -0.00014, 9.455e-05, 1.0, -4.612e-05, 9.428e-08, 1.0, 0.0001167, 8.148e-05, 1.0, 0.0, 0.0, 1.0, -1.491e-06, -5.469e-06, 1.0, 0.0001167, 8.148e-05, 1.0, -1.491e-06, -5.469e-06, 1.0, 0.4642, -0.2409, 0.8523, -0.0004834, 0.0002065, 1.0, 2.492e-05, -5.059e-08, 1.0, 0.4642, -0.2409, 0.8523, -0.0004834, 0.0002065, 1.0, 0.4642, -0.2409, 0.8523, -0.2201, -0.2038, 0.954, -0.383, 0.5736, 0.7241, -0.3808, 0.1018, 0.9191, 0.0001975, -9.499e-05, 1.0, -0.383, 0.5736, 0.7241, 0.0001975, -9.499e-05, 1.0, -4.518e-05, 2.759e-08, 1.0, -0.0001569, 8.112e-05, 1.0, -0.2201, -0.2038, 0.954, 6.347e-05, -0.0002009, 1.0, -0.0001569, 8.112e-05, 1.0, 6.347e-05, -0.0002009, 1.0, 0.0, 0.0, 1.0, -0.383, 0.5736, 0.7241, -4.502e-05, 2.759e-08, 1.0, 3.643e-06, 3.056e-06, 1.0, -0.383, 0.5736, 0.7241, 3.643e-06, 3.056e-06, 1.0, -5.059e-08, -2.156e-05, 1.0, -0.0009376, -0.0006254, 1.0, 6.455e-07, -3.531e-05, 1.0, -0.3808, 0.1018, 0.9191, -0.0009376, -0.0006254, 1.0, -0.3808, 0.1018, 0.9191, 0.4642, -0.2409, 0.8523, 0.7071, 0.0, 0.7071, 0.7071, 0.0, 0.7071, 0.7071, 0.0, 0.7071, 0.7071, 0.0, 0.7071, 0.7071, 0.0, 0.7071, 0.7071, 0.0, 0.7071, 0.7071, 0.0, 0.7071, 0.7071, 0.0, 0.7071, 0.7071, 0.0, 0.7071, 0.7071, 0.0, 0.7071, 0.7071, 0.0, 0.7071, 0.7071, 0.0, 0.7071, -0.0004834, 0.0002065, 1.0, -0.2201, -0.2038, 0.954, -0.0001569, 8.112e-05, 1.0, 0.0, 0.7071, 0.7072, 0.0, 0.7071, 0.7071, 0.0, 0.7071, 0.7071, 0.0, 0.7071, 0.7072, 0.0, 0.7071, 0.7071, 0.0, 0.7071, 0.7072, -0.383, 0.5736, 0.7241, -5.059e-08, -2.156e-05, 1.0, 0.0, 0.001033, 1.0, -0.0009376, -0.0006254, 1.0, 0.4642, -0.2409, 0.8523, -1.491e-06, -5.469e-06, 1.0, 0.7071, 0.0, 0.7071, 0.7071, 0.0, 0.7071, 0.7071, 0.0, 0.7071, 0.7071, 0.0, 0.7071, 0.7071, 0.0, 0.7071, 0.7071, 0.0, 0.7071, 0.4642, -0.2409, 0.8523, 2.492e-05, -5.059e-08, 1.0, 0.0001167, 8.148e-05, 1.0, -2.962e-06, -3.53e-05, 1.0, -0.3808, 0.1018, 0.9191, 6.455e-07, -3.531e-05, 1.0, -0.7071, 0.0, -0.7071, -0.7071, 0.0, -0.7071, -0.7071, 0.0, -0.7071, -0.7071, 0.0, -0.7071, -0.7071, 0.0, -0.7071, -0.7071, 0.0, -0.7071, -0.3808, 0.1018, 0.9191, -4.612e-05, 9.428e-08, 1.0, 0.0001975, -9.499e-05, 1.0, -4.01e-07, 0.7071, 0.7071, -4.01e-07, 0.7071, 0.7071, -4.01e-07, 0.7071, 0.7071, -4.01e-07, 0.7071, 0.7071, -4.01e-07, 0.7071, 0.7071, -4.01e-07, 0.7071, 0.7071, 0.7071, 0.0, 0.7071, 0.7071, 0.0, 0.7071, 0.7071, 0.0, 0.7071, 0.7071, 0.0, 0.7071, 0.7071, 0.0, 0.7071, 0.7071, 0.0, 0.7071, -0.383, 0.5736, 0.7241, -4.518e-05, 2.759e-08, 1.0, -4.502e-05, 2.759e-08, 1.0])] * 3)])

# ---- objects
ob_light = bpy.data.objects.new('Light', light_light)
ob_camera = bpy.data.objects.new('Camera', cam_camera)
ob_mesh262 = bpy.data.objects.new('Mesh262', me_mesh262)

# ---- transforms, parenting, visibility, modifiers, constraints
ob_light.location = (4.076, 1.005, 5.904)
ob_light.rotation_euler = (0.6503, 0.05522, 1.866)
ob_light.lock_rotations_4d = False
ob_light.empty_display_type = 'ARROWS'
ob_light.color = (0.0, 0.0, 0.0, 0.0)
ob_light.lineart.crease_threshold = 0.0
ob_camera.location = (7.359, -6.926, 4.958)
ob_camera.rotation_euler = (1.109, 0.0, 0.8149)
ob_camera.lock_rotations_4d = False
ob_camera.empty_display_type = 'ARROWS'
ob_camera.color = (0.0, 0.0, 0.0, 0.0)
ob_camera.display_type = 'WIRE'
ob_camera.lineart.crease_threshold = 0.0
ob_mesh262.location = (0.0, 0.0, 0.0)
ob_mesh262.rotation_euler = (1.571, -0.0, 0.0)

# ---- collection membership
col_collection.objects.link(ob_light)
col_collection.objects.link(ob_camera)
col_collection.objects.link(ob_mesh262)

# ---- scene / render settings (as saved in the file)
scene.camera = ob_camera
scene.frame_start = 1; scene.frame_end = 250; scene.frame_set(1)
scene.render.engine = 'BLENDER_EEVEE_NEXT'
bpy.context.view_layer.update()
